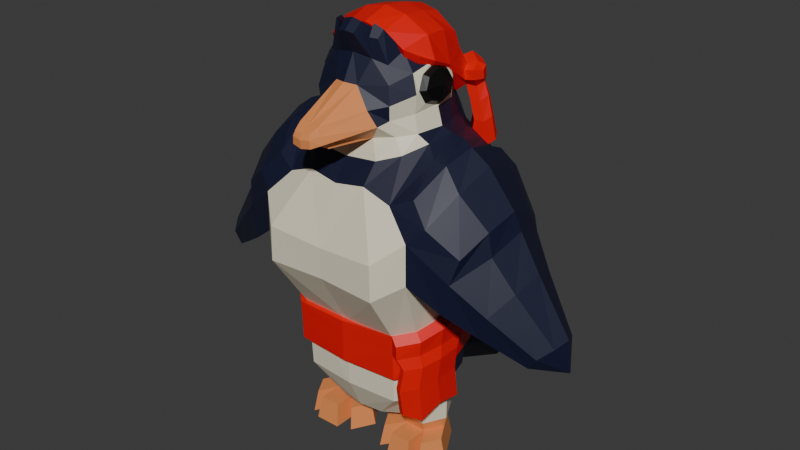# Source: P_Muscle_Static.blend  (saved by Blender 5.0.118; exported with 4.5.12 LTS)
import bpy
from mathutils import Matrix  # noqa: F401  (used for matrix-valued properties, if any)

bpy.ops.wm.read_factory_settings(use_empty=True)
scene = bpy.context.scene
scene.name = 'Scene'

# ---- collections
col_collection = bpy.data.collections.new('Collection'); scene.collection.children.link(col_collection)

# ---- materials (node trees are filled in below, after node groups)
mat_bandanna = bpy.data.materials.new('Bandanna')
mat_fur = bpy.data.materials.new('Fur')
mat_eye = bpy.data.materials.new('Eye')
mat_beak = bpy.data.materials.new('Beak')
mat_belly = bpy.data.materials.new('Belly')

# ---- material node trees
mat_bandanna.use_nodes = True; mat_bandanna.node_tree.nodes.clear()
_N = mat_bandanna.node_tree.nodes; _L = mat_bandanna.node_tree.links
n0 = _N.new('ShaderNodeBsdfPrincipled'); n0.name = 'Principled BSDF'; n0.location = (-200, 100)
n0.inputs[0].default_value = (0.8, 0.0006697, 0.0, 1.0)
n1 = _N.new('ShaderNodeOutputMaterial'); n1.name = 'Material Output'; n1.location = (200, 100)
_L.new(n0.outputs[0], n1.inputs[0])
n1.is_active_output = True
mat_fur.use_nodes = True; mat_fur.node_tree.nodes.clear()
_N = mat_fur.node_tree.nodes; _L = mat_fur.node_tree.links
n0 = _N.new('ShaderNodeBsdfPrincipled'); n0.name = 'Principled BSDF'; n0.location = (-200, 100)
n0.inputs[0].default_value = (0.005934, 0.008638, 0.0339, 1.0)
n1 = _N.new('ShaderNodeOutputMaterial'); n1.name = 'Material Output'; n1.location = (200, 100)
_L.new(n0.outputs[0], n1.inputs[0])
n1.is_active_output = True
mat_eye.use_nodes = True; mat_eye.node_tree.nodes.clear()
_N = mat_eye.node_tree.nodes; _L = mat_eye.node_tree.links
n0 = _N.new('ShaderNodeBsdfPrincipled'); n0.name = 'Principled BSDF'; n0.location = (-200, 100)
n0.inputs[0].default_value = (0.0, 0.0, 0.0, 1.0)
n1 = _N.new('ShaderNodeOutputMaterial'); n1.name = 'Material Output'; n1.location = (200, 100)
_L.new(n0.outputs[0], n1.inputs[0])
n1.is_active_output = True
mat_beak.use_nodes = True; mat_beak.node_tree.nodes.clear()
_N = mat_beak.node_tree.nodes; _L = mat_beak.node_tree.links
n0 = _N.new('ShaderNodeBsdfPrincipled'); n0.name = 'Principled BSDF'; n0.location = (-200, 100)
n0.inputs[0].default_value = (0.8, 0.2775, 0.08689, 1.0)
n1 = _N.new('ShaderNodeOutputMaterial'); n1.name = 'Material Output'; n1.location = (200, 100)
_L.new(n0.outputs[0], n1.inputs[0])
n1.is_active_output = True
mat_belly.use_nodes = True; mat_belly.node_tree.nodes.clear()
_N = mat_belly.node_tree.nodes; _L = mat_belly.node_tree.links
n0 = _N.new('ShaderNodeBsdfPrincipled'); n0.name = 'Principled BSDF'; n0.location = (-200, 100)
n0.inputs[0].default_value = (0.8, 0.7367, 0.5648, 1.0)
n1 = _N.new('ShaderNodeOutputMaterial'); n1.name = 'Material Output'; n1.location = (200, 100)
_L.new(n0.outputs[0], n1.inputs[0])
n1.is_active_output = True

# ---- world
world_world = bpy.data.worlds.new('World'); scene.world = world_world
world_world.use_nodes = True; world_world.node_tree.nodes.clear()
_N = world_world.node_tree.nodes; _L = world_world.node_tree.links
n0 = _N.new('ShaderNodeOutputWorld'); n0.name = 'World Output'; n0.location = (200, 100)
n1 = _N.new('ShaderNodeBackground'); n1.name = 'Background'; n1.location = (-200, 100)
n1.inputs[0].default_value = (0.05088, 0.05088, 0.05088, 1.0)
_L.new(n1.outputs[0], n0.inputs[0])
n0.is_active_output = True
world_world.color = (0.05088, 0.05088, 0.05088)
world_world.sun_shadow_jitter_overblur = 0.0

# ---- meshes
me_cube_011 = bpy.data.meshes.new('Cube.011')
me_cube_011.from_pydata([(0.07937, 0.07357, 0.745), (-0.0004677, 0.08924, 0.7736), (0.03425, 0.08383, 0.7685), (0.08044, 0.08383, 0.7174), (0.09958, 0.1084, 0.692), (0.06217, 0.109, 0.6366), (0.08044, 0.04308, 0.7562), (0.08307, -0.0006761, 0.7585), (0.07057, -0.04443, 0.743), (-0.0004677, 0.1453, 0.6246), (-0.0004677, 0.1328, 0.6737), (0.03681, 0.1302, 0.6271), (0.03905, 0.1211, 0.6737), (0.03681, 0.04596, 0.7771), (-0.0004677, 0.04846, 0.7839), (0.03905, -0.0006761, 0.7819), (-0.0004677, -0.0006761, 0.7901), (0.03681, -0.04731, 0.7652), (-0.0004677, -0.04982, 0.7743), (0.08143, 0.07787, 0.6473), (0.09472, 0.05387, 0.6861), (0.09597, 0.03986, 0.7036), (0.09803, -0.0006761, 0.7203), (0.08936, -0.02562, 0.7307), (-0.0004677, 0.1291, 0.7311), (0.03481, 0.1207, 0.7285), (0.05259, 0.09508, 0.6373), (0.06722, -0.02938, 0.7034), (-0.0004677, 0.1245, 0.6298), (0.03351, 0.1122, 0.6313), (0.04624, -0.03171, 0.7172), (-0.0004677, -0.03374, 0.7228), (0.06657, 0.06951, 0.6451), (0.08223, 0.05035, 0.668), (0.08301, 0.03899, 0.6789), (0.08429, 0.006113, 0.6892), (0.0789, -0.01412, 0.6957), (-0.0803, 0.07357, 0.745), (-0.03518, 0.08383, 0.7685), (-0.08137, 0.08383, 0.7174), (-0.07275, 0.1041, 0.6782), (-0.0631, 0.109, 0.6366), (-0.08137, 0.04308, 0.7562), (-0.08401, -0.0006761, 0.7585), (-0.07151, -0.04443, 0.743), (-0.03775, 0.1302, 0.6271), (-0.03998, 0.1211, 0.6737), (-0.03775, 0.04596, 0.7771), (-0.03998, -0.0006761, 0.7819), (-0.03775, -0.04731, 0.7652), (-0.08236, 0.07787, 0.6473), (-0.09566, 0.05387, 0.6861), (-0.09691, 0.03986, 0.7036), (-0.09897, -0.0006761, 0.7203), (-0.09029, -0.02562, 0.7307), (-0.03574, 0.1207, 0.7285), (-0.05353, 0.09508, 0.6373), (-0.06815, -0.02938, 0.7034), (-0.03445, 0.1122, 0.6313), (-0.04717, -0.03171, 0.7172), (-0.06751, 0.06951, 0.6451), (-0.08317, 0.05035, 0.668), (-0.08394, 0.03899, 0.6789), (-0.08522, 0.006113, 0.6892), (-0.07983, -0.01412, 0.6957), (0.08485, 0.09995, 0.6873), (0.1074, 0.1194, 0.6845), (0.07606, 0.1121, 0.6484), (0.06388, 0.1222, 0.6439), (0.05815, 0.1288, 0.6679), (0.08532, 0.09708, 0.6536), (0.09102, 0.08655, 0.6644), (0.08929, 0.08525, 0.6799), (0.06291, 0.1177, 0.6926), (0.08239, 0.1163, 0.6284), (0.08879, 0.1204, 0.5957), (0.0741, 0.1355, 0.6393), (0.0686, 0.1411, 0.6681), (0.1002, 0.1049, 0.651), (0.1072, 0.09189, 0.6659), (0.1056, 0.08915, 0.6832), (0.07292, 0.1299, 0.6985), (0.1042, 0.1271, 0.6697), (0.1005, 0.1289, 0.654), (0.09096, 0.1369, 0.6504), (0.085, 0.1444, 0.6696), (0.1078, 0.1172, 0.658), (0.1121, 0.1091, 0.6648), (0.1102, 0.1093, 0.6785), (0.0902, 0.1333, 0.6886), (0.0701, 0.1273, 0.6276), (0.09168, 0.1005, 0.629), (0.1152, 0.119, 0.6349), (0.1064, 0.1085, 0.6265), (0.07593, 0.1306, 0.5507), (0.1079, 0.1314, 0.6344), (0.08014, 0.1411, 0.6247), (0.09823, 0.14, 0.6337), (0.07677, 0.1315, 0.5981), (0.09769, 0.1047, 0.5926), (0.1221, 0.1216, 0.5992), (0.1123, 0.1129, 0.5901), (0.1151, 0.134, 0.6017), (0.08684, 0.1455, 0.5967), (0.1057, 0.1426, 0.6035), (0.05873, 0.1464, 0.5541), (0.08865, 0.1081, 0.5462), (0.1236, 0.1323, 0.5557), (0.1095, 0.1199, 0.5426), (0.09404, 0.1473, 0.5479), (0.1136, 0.15, 0.5592), (0.07314, 0.1665, 0.5521), (0.1001, 0.1624, 0.5618), (0.1094, 0.0991, 0.2242), (0.07878, 0.1436, 0.2476), (-0.0004677, 0.1562, 0.2528), (0.1455, 0.002306, 0.1958), (0.1351, 0.0626, 0.2081), (0.1508, 0.007194, 0.3103), (0.1203, 0.1006, 0.2965), (0.1426, 0.06731, 0.2976), (0.08386, 0.1193, 0.2922), (-0.0004677, 0.1212, 0.2949), (0.124, -0.08166, 0.1946), (0.1396, -0.04434, 0.1954), (-0.0004677, -0.1164, 0.1946), (0.1031, -0.107, 0.1935), (-0.0004677, -0.1171, 0.2734), (0.133, -0.08357, 0.2896), (0.1025, -0.1103, 0.2809), (0.1471, -0.04246, 0.3013), (0.1397, 0.007133, 0.2962), (0.1156, 0.08107, 0.2946), (0.1332, 0.05471, 0.2955), (0.08674, 0.09582, 0.2912), (-0.0004677, 0.09735, 0.2934), (-0.0004677, -0.09126, 0.2764), (0.1256, -0.06469, 0.2798), (0.1015, -0.08584, 0.273), (0.1368, -0.03216, 0.2891), (0.1047, 0.0747, 0.2207), (0.08272, 0.1067, 0.2375), (-0.0004677, 0.1157, 0.2412), (0.1306, 0.005245, 0.2003), (0.1231, 0.04851, 0.2091), (0.1152, -0.05501, 0.1995), (0.1264, -0.02823, 0.2001), (-0.0004677, -0.07995, 0.1995), (0.1002, -0.07317, 0.1987), (0.149, 0.005578, 0.2645), (0.1167, 0.1001, 0.2726), (0.1401, 0.06575, 0.268), (0.08218, 0.1273, 0.2774), (-0.0004677, 0.1328, 0.281), (-0.0004677, -0.1169, 0.2474), (0.13, -0.08294, 0.2502), (0.1027, -0.1092, 0.2441), (0.1447, -0.04308, 0.2584), (-0.1103, 0.0991, 0.2242), (-0.07971, 0.1436, 0.2476), (-0.1464, 0.002306, 0.1958), (-0.136, 0.0626, 0.2081), (-0.1517, 0.007194, 0.2985), (-0.1213, 0.1006, 0.2965), (-0.1435, 0.06731, 0.2976), (-0.08479, 0.1193, 0.2922), (-0.125, -0.08166, 0.1946), (-0.1406, -0.04434, 0.1954), (-0.1041, -0.107, 0.1935), (-0.1339, -0.08357, 0.2777), (-0.1034, -0.1103, 0.2691), (-0.1481, -0.04246, 0.2895), (-0.1406, 0.007133, 0.2962), (-0.1165, 0.08107, 0.2946), (-0.1342, 0.05471, 0.2955), (-0.08768, 0.09582, 0.2912), (-0.1266, -0.06469, 0.2798), (-0.1024, -0.08584, 0.273), (-0.1378, -0.03216, 0.2891), (-0.1056, 0.0747, 0.2207), (-0.08365, 0.1067, 0.2375), (-0.1315, 0.005245, 0.2003), (-0.1241, 0.04851, 0.2091), (-0.1161, -0.05501, 0.1995), (-0.1273, -0.02823, 0.2001), (-0.1011, -0.07317, 0.1987), (-0.15, 0.005578, 0.2645), (-0.1176, 0.1001, 0.2726), (-0.1411, 0.06575, 0.268), (-0.08311, 0.1273, 0.2774), (-0.131, -0.08294, 0.2502), (-0.1036, -0.1092, 0.2441), (-0.1456, -0.04308, 0.2584), (0.1156, -0.1147, 0.2431), (0.1154, -0.1158, 0.2681), (0.1576, -0.04858, 0.2573), (0.1601, -0.04796, 0.2884), (0.146, -0.08907, 0.2767), (0.1637, 0.001694, 0.2974), (0.162, 7.84e-05, 0.2635), (0.143, -0.08844, 0.2492), (0.1159, -0.1043, 0.2236), (0.1265, -0.1088, 0.2228), (0.1503, -0.05003, 0.2353), (0.1539, -0.01009, 0.2404), (0.1383, -0.08275, 0.2286), (0.1609, -0.05455, 0.2345), (0.1645, -0.0146, 0.2395), (0.1489, -0.08726, 0.2278), (0.1102, -0.1084, 0.1808), (0.1213, -0.1131, 0.1799), (0.1461, -0.05183, 0.193), (0.1498, -0.0102, 0.1983), (0.1336, -0.08593, 0.186), (0.1572, -0.05654, 0.1921), (0.1609, -0.0149, 0.1974), (0.1447, -0.09064, 0.1852), (0.1101, -0.09974, 0.1292), (0.1211, -0.1044, 0.1283), (0.146, -0.04318, 0.1414), (0.1497, -0.001544, 0.1365), (0.1335, -0.07728, 0.1169), (0.1571, -0.04788, 0.1405), (0.1608, -0.006249, 0.1357), (0.1446, -0.08198, 0.116), (0.05693, -0.06305, 0.7206), (0.08163, 0.09039, 0.612), (0.0569, 0.07179, 0.7457), (0.052, 0.1275, 0.6091), (0.0, 0.1383, 0.5995), (0.0, 0.08262, 0.7655), (0.0331, 0.07781, 0.761), (0.06564, 0.07781, 0.7155), (0.07208, 0.08446, 0.6789), (0.06978, 0.08961, 0.6436), (0.1017, -0.04658, 0.6162), (0.1125, 0.0007825, 0.6182), (0.1029, 0.04334, 0.6171), (0.06543, 0.04154, 0.75), (0.06972, 0.002591, 0.7521), (0.06543, -0.03636, 0.7383), (0.06679, -0.07293, 0.6931), (0.0733, -0.07944, 0.6634), (0.07115, -0.07676, 0.6382), (0.0331, -0.07263, 0.7285), (0.0, -0.07744, 0.734), (0.0, 0.1332, 0.6336), (0.0, 0.1214, 0.6766), (0.03726, 0.1214, 0.6383), (0.03769, 0.111, 0.6766), (0.09656, -0.0432, 0.6768), (0.06414, -0.09758, 0.6326), (0.04756, -0.1012, 0.6565), (0.02109, -0.09312, 0.6894), (0.0, -0.1001, 0.6916), (0.03538, 0.0441, 0.7686), (0.0, 0.04633, 0.7747), (0.03737, 0.002591, 0.7729), (0.0, 0.002591, 0.7802), (0.03538, -0.03892, 0.7581), (0.0, -0.04115, 0.7661), (0.09477, -0.07623, 0.5874), (0.09155, 0.09773, 0.5857), (0.05853, 0.1358, 0.5783), (0.0, 0.1502, 0.5728), (0.1173, -0.03821, 0.6009), (0.1274, 0.007357, 0.6082), (0.111, 0.06207, 0.5964), (0.0, -0.09955, 0.5704), (0.06063, -0.09856, 0.5765), (0.1485, -0.1319, 0.4746), (0.146, 0.1373, 0.5066), (0.1051, 0.1736, 0.5057), (0.0, 0.1761, 0.5027), (0.0974, 0.08929, 0.1667), (0.05313, 0.172, 0.1888), (0.0, 0.177, 0.1935), (0.1326, 0.003506, 0.1419), (0.1231, 0.05806, 0.153), (0.05476, 0.1016, 0.1075), (0.01021, 0.1519, 0.124), (0.0, 0.1566, 0.1257), (0.09067, 0.01794, 0.07739), (0.08374, 0.06563, 0.08886), (0.0, 0.02044, 0.07524), (0.0, 0.07246, 0.08667), (0.03709, 0.08237, 0.09008), (0.0396, 0.02666, 0.07482), (0.1032, 0.2445, 0.09854), (0.07558, 0.2617, 0.09453), (0.0, 0.2652, 0.1032), (0.08106, 0.2285, 0.06491), (0.0517, 0.24, 0.0641), (0.0, 0.2443, 0.06997), (0.1704, 0.09068, 0.4434), (0.1853, 0.003702, 0.4801), (0.1753, -0.06943, 0.4514), (0.1489, -0.1319, 0.4015), (0.09812, 0.1741, 0.4338), (0.1425, 0.1378, 0.4337), (0.0, 0.1696, 0.4461), (0.3384, -0.04567, 0.3028), (0.3552, -0.02197, 0.3168), (0.3642, 0.004046, 0.3256), (0.3518, 0.03496, 0.3146), (0.3381, 0.05297, 0.3038), (0.3367, 0.03505, 0.2899), (0.3396, -0.02202, 0.2915), (0.3472, 0.004048, 0.2988), (0.3232, -0.04496, 0.2809), (0.3222, 0.05286, 0.2822), (0.3699, 0.00705, 0.2652), (0.1427, 0.007121, 0.3004), (0.1137, 0.09247, 0.2894), (0.1351, 0.06201, 0.2939), (0.08082, 0.1146, 0.2853), (0.0, 0.1178, 0.2877), (0.09333, 0.04811, 0.6473), (0.09579, 0.04778, 0.6836), (0.08518, 0.04421, 0.7186), (0.1026, 0.002237, 0.6481), (0.09215, 0.00257, 0.7195), (0.08617, -0.03929, 0.7078), (0.202, -0.1116, 0.3619), (0.2543, -0.08278, 0.3261), (0.2855, 0.003788, 0.3684), (0.2356, 0.003647, 0.4268), (0.2212, 0.08052, 0.3977), (0.2725, 0.05908, 0.3482), (0.2699, -0.08379, 0.3679), (0.2159, -0.1099, 0.4182), (0.2521, -0.0516, 0.4547), (0.2925, -0.04321, 0.4008), (0.3032, 0.003761, 0.4204), (0.2635, 0.008577, 0.4799), (0.2877, 0.05957, 0.3954), (0.2469, 0.08022, 0.4473), (0.2765, -0.04272, 0.3524), (0.2261, -0.06053, 0.4036), (0.2163, 0.1166, 0.4194), (0.2693, 0.09014, 0.3691), (0.2517, 0.08942, 0.3281), (0.1959, 0.1158, 0.3653), (0.0, 0.1181, 0.7277), (0.0336, 0.1106, 0.7254), (0.15, 0.007467, 0.6047), (0.1393, -0.05197, 0.5839), (0.0, 0.164, 0.5383), (0.0827, 0.156, 0.5438), (0.05498, -0.1208, 0.5394), (0.0, -0.1249, 0.5315), (0.1345, 0.0787, 0.5772), (0.1036, -0.1169, 0.5206), (0.1194, 0.1182, 0.5483), (0.09917, 0.03177, 0.6602), (0.09559, 0.04197, 0.6822), (0.09311, 0.02943, 0.7046), (0.1013, 0.003113, 0.6508), (0.0923, 0.002075, 0.7139), (0.09929, -0.02585, 0.6593), (0.0932, -0.02497, 0.7038), (0.09573, -0.03677, 0.6809), (0.1054, 0.03538, 0.6834), (0.1127, 0.002347, 0.686), (0.1107, 0.002996, 0.6577), (0.1021, 0.002153, 0.7091), (0.1055, -0.03022, 0.6824), (0.1088, 0.02677, 0.6654), (0.103, 0.02497, 0.7016), (0.1089, -0.02102, 0.6647), (0.103, -0.02041, 0.7009), (0.0, -0.07899, 0.5985), (0.04588, -0.08589, 0.6075), (0.0283, -0.1795, 0.6202), (0.0238, -0.1808, 0.6337), (0.01885, -0.1777, 0.6469), (0.0, -0.1818, 0.6173), (0.0, -0.1796, 0.6455), (0.01774, -0.1955, 0.6162), (0.01642, -0.1962, 0.6297), (0.01491, -0.1925, 0.6387), (0.0, -0.1977, 0.6133), (0.0, -0.1985, 0.6275), (0.0, -0.1946, 0.6373), (0.01931, -0.1899, 0.6183), (0.0, -0.1922, 0.6154), (0.0, -0.1013, 0.6183), (0.0, -0.1593, 0.605), (0.02243, -0.1613, 0.6072), (0.02142, -0.1666, 0.6187), (0.0, -0.1666, 0.6171), (0.0, -0.166, 0.4325), (0.1061, -0.1684, 0.438), (0.113, -0.07248, 0.1408), (0.1272, -0.0387, 0.1416), (0.0, -0.1039, 0.1409), (0.09387, -0.09537, 0.1399), (0.06802, -0.05104, 0.07864), (0.08478, -0.0209, 0.07607), (0.0, -0.075, 0.07957), (0.04293, -0.06906, 0.07981), (0.0, -0.02809, 0.07475), (0.03654, -0.0248, 0.07306), (0.1075, -0.1687, 0.3735), (0.0, -0.1654, 0.3766), (0.0, -0.1046, 0.2683), (0.1259, -0.07423, 0.2725), (0.09758, -0.09839, 0.2644), (0.1394, -0.03744, 0.2879), (0.07871, -0.07155, 0.6126), (0.09345, -0.04256, 0.6453), (0.01501, -0.09307, 0.7687), (0.0, -0.09552, 0.7714), (0.01618, -0.07589, 0.7837), (0.0, -0.07703, 0.7878), (0.04772, -0.06163, 0.774), (0.04333, -0.07003, 0.7605), (0.03134, -0.07573, 0.762), (0.03259, -0.06654, 0.7824), (0.1751, -0.1179, 0.5021), (0.1949, -0.06208, 0.5475), (0.2024, 0.003226, 0.5737), (0.1912, 0.08085, 0.5398), (0.1732, 0.1225, 0.5263), (0.162, -0.0519, 0.5815), (0.1413, -0.1045, 0.5367), (0.1532, 0.1055, 0.5575), (0.2257, -0.09825, 0.4597), (0.2524, 0.003249, 0.5129), (0.2399, 0.06725, 0.4883), (0.2438, -0.05052, 0.4939), (0.226, 0.1041, 0.4607), (0.17, 0.001199, 0.5971), (0.1584, 0.06484, 0.5764), (-0.05693, -0.06305, 0.7206), (-0.08163, 0.09039, 0.612), (-0.0569, 0.07179, 0.7457), (-0.052, 0.1275, 0.6091), (-0.0331, 0.07781, 0.761), (-0.06564, 0.07781, 0.7155), (-0.07208, 0.08446, 0.6789), (-0.06978, 0.08961, 0.6436), (-0.1017, -0.04658, 0.6162), (-0.1125, 0.0007825, 0.6182), (-0.1029, 0.04334, 0.6171), (-0.06543, 0.04154, 0.75), (-0.06972, 0.002591, 0.7521), (-0.06543, -0.03636, 0.7383), (-0.06679, -0.07293, 0.6931), (-0.0733, -0.07944, 0.6634), (-0.07115, -0.07676, 0.6382), (-0.0331, -0.07263, 0.7285), (-0.03726, 0.1214, 0.6383), (-0.03769, 0.111, 0.6766), (-0.09656, -0.0432, 0.6768), (-0.06414, -0.09758, 0.6326), (-0.04756, -0.1012, 0.6565), (-0.02109, -0.09312, 0.6894), (-0.03538, 0.0441, 0.7686), (-0.03737, 0.002591, 0.7729), (-0.03538, -0.03892, 0.7581), (-0.09477, -0.07623, 0.5874), (-0.09155, 0.09773, 0.5857), (-0.05853, 0.1358, 0.5783), (-0.1173, -0.03821, 0.6009), (-0.1274, 0.007357, 0.6082), (-0.111, 0.06207, 0.5964), (-0.06063, -0.09856, 0.5765), (-0.1485, -0.1319, 0.4746), (-0.146, 0.1373, 0.5066), (-0.1051, 0.1736, 0.5057), (-0.0974, 0.08929, 0.1667), (-0.05313, 0.172, 0.1888), (-0.1326, 0.003506, 0.1419), (-0.1231, 0.05806, 0.153), (-0.05476, 0.1016, 0.1075), (-0.01021, 0.1519, 0.124), (-0.09067, 0.01794, 0.07739), (-0.08374, 0.06563, 0.08886), (-0.03709, 0.08237, 0.09008), (-0.0396, 0.02666, 0.07482), (-0.1032, 0.2445, 0.09854), (-0.07558, 0.2617, 0.09453), (-0.08106, 0.2285, 0.06491), (-0.0517, 0.24, 0.0641), (-0.1704, 0.09068, 0.4434), (-0.1853, 0.003702, 0.4801), (-0.1753, -0.06943, 0.4514), (-0.1489, -0.1319, 0.4015), (-0.09812, 0.1741, 0.4338), (-0.1425, 0.1378, 0.4337), (-0.3384, -0.04567, 0.3028), (-0.3552, -0.02197, 0.3168), (-0.3642, 0.004046, 0.3256), (-0.3518, 0.03496, 0.3146), (-0.3381, 0.05297, 0.3038), (-0.3367, 0.03505, 0.2899), (-0.3396, -0.02202, 0.2915), (-0.3472, 0.004048, 0.2988), (-0.3232, -0.04496, 0.2809), (-0.3222, 0.05286, 0.2822), (-0.3699, 0.00705, 0.2652), (-0.1427, 0.007121, 0.3004), (-0.1137, 0.09247, 0.2894), (-0.1351, 0.06201, 0.2939), (-0.08082, 0.1146, 0.2853), (-0.09333, 0.04811, 0.6473), (-0.09579, 0.04778, 0.6836), (-0.08518, 0.04421, 0.7186), (-0.1026, 0.002237, 0.6481), (-0.09215, 0.00257, 0.7195), (-0.08617, -0.03929, 0.7078), (-0.202, -0.1116, 0.3619), (-0.2543, -0.08278, 0.3261), (-0.2855, 0.003788, 0.3684), (-0.2356, 0.003647, 0.4268), (-0.2212, 0.08052, 0.3977), (-0.2725, 0.05908, 0.3482), (-0.2699, -0.08379, 0.3679), (-0.2159, -0.1099, 0.4182), (-0.2521, -0.0516, 0.4547), (-0.2925, -0.04321, 0.4008), (-0.3032, 0.003761, 0.4204), (-0.2635, 0.008577, 0.4799), (-0.2877, 0.05957, 0.3954), (-0.2469, 0.08022, 0.4473), (-0.2765, -0.04272, 0.3524), (-0.2261, -0.06053, 0.4036), (-0.2163, 0.1166, 0.4194), (-0.2693, 0.09014, 0.3691), (-0.2517, 0.08942, 0.3281), (-0.1959, 0.1158, 0.3653), (-0.0336, 0.1106, 0.7254), (-0.15, 0.007467, 0.6047), (-0.1393, -0.05197, 0.5839), (-0.0827, 0.156, 0.5438), (-0.05498, -0.1208, 0.5394), (-0.1345, 0.0787, 0.5772), (-0.1036, -0.1169, 0.5206), (-0.1194, 0.1182, 0.5483), (-0.09917, 0.03177, 0.6602), (-0.09559, 0.04197, 0.6822), (-0.09311, 0.02943, 0.7046), (-0.1013, 0.003113, 0.6508), (-0.0923, 0.002075, 0.7139), (-0.09929, -0.02585, 0.6593), (-0.0932, -0.02497, 0.7038), (-0.09573, -0.03677, 0.6809), (-0.1054, 0.03538, 0.6834), (-0.1127, 0.002347, 0.686), (-0.1107, 0.002996, 0.6577), (-0.1021, 0.002153, 0.7091), (-0.1055, -0.03022, 0.6824), (-0.1088, 0.02677, 0.6654), (-0.103, 0.02497, 0.7016), (-0.1089, -0.02102, 0.6647), (-0.103, -0.02041, 0.7009), (-0.04588, -0.08589, 0.6075), (-0.0283, -0.1795, 0.6202), (-0.0238, -0.1808, 0.6337), (-0.01885, -0.1777, 0.6469), (-0.01774, -0.1955, 0.6162), (-0.01642, -0.1962, 0.6297), (-0.01491, -0.1925, 0.6387), (-0.01931, -0.1899, 0.6183), (-0.02243, -0.1613, 0.6072), (-0.02142, -0.1666, 0.6187), (-0.1061, -0.1684, 0.438), (-0.113, -0.07248, 0.1408), (-0.1272, -0.0387, 0.1416), (-0.09387, -0.09537, 0.1399), (-0.06802, -0.05104, 0.07864), (-0.08478, -0.0209, 0.07607), (-0.04293, -0.06906, 0.07981), (-0.03654, -0.0248, 0.07306), (-0.1075, -0.1687, 0.3735), (-0.1259, -0.07423, 0.2725), (-0.09758, -0.09839, 0.2644), (-0.1394, -0.03744, 0.2879), (-0.07871, -0.07155, 0.6126), (-0.09345, -0.04256, 0.6453), (-0.01501, -0.09307, 0.7687), (-0.01618, -0.07589, 0.7837), (-0.04772, -0.06163, 0.774), (-0.04333, -0.07003, 0.7605), (-0.03134, -0.07573, 0.762), (-0.03259, -0.06654, 0.7824), (-0.1751, -0.1179, 0.5021), (-0.1949, -0.06208, 0.5475), (-0.2024, 0.003226, 0.5737), (-0.1912, 0.08085, 0.5398), (-0.1732, 0.1225, 0.5263), (-0.162, -0.0519, 0.5815), (-0.1413, -0.1045, 0.5367), (-0.1532, 0.1055, 0.5575), (-0.2257, -0.09825, 0.4597), (-0.2524, 0.003249, 0.5129), (-0.2399, 0.06725, 0.4883), (-0.2438, -0.05052, 0.4939), (-0.226, 0.1041, 0.4607), (-0.17, 0.001199, 0.5971), (-0.1584, 0.06484, 0.5764), (0.05317, 0.07786, 0.1441), (0.09989, 0.07732, 0.1441), (0.1283, 0.008459, 0.1441), (0.09913, -0.05985, 0.1441), (0.05241, -0.0593, 0.1441), (0.0211, 0.009554, 0.1441), (0.0629, 0.0496, 0.06163), (0.1066, 0.04928, 0.06163), (0.1276, 0.008684, 0.06163), (0.106, -0.03159, 0.06163), (0.06238, -0.03126, 0.06163), (0.04081, 0.009329, 0.06163), (0.06071, 0.05083, -8.309e-05), (0.1088, 0.0505, -8.309e-05), (0.1326, 0.008674, -8.309e-05), (0.1082, -0.03282, -8.309e-05), (0.06013, -0.03249, -8.309e-05), (0.03637, 0.009339, -8.309e-05), (0.06521, 0.04292, 0.04213), (0.1042, 0.04265, 0.04213), (0.1235, 0.008737, 0.04213), (0.1037, -0.0249, 0.04213), (0.06474, -0.02463, 0.04213), (0.04547, 0.009276, 0.04213), (0.1037, -0.06751, 0.04213), (0.1082, -0.07542, -8.309e-05), (0.06013, -0.07509, -8.309e-05), (0.06474, -0.06724, 0.04213), (0.1422, -0.02432, 0.04213), (0.1513, -0.02439, -8.309e-05), (0.127, -0.06588, -8.309e-05), (0.1225, -0.05796, 0.04213), (0.03987, -0.05769, 0.04213), (0.03526, -0.06555, -8.309e-05), (0.0115, -0.02372, -8.309e-05), (0.0206, -0.02378, 0.04213), (-0.05317, 0.07786, 0.1441), (-0.09989, 0.07732, 0.1441), (-0.1283, 0.008459, 0.1441), (-0.09913, -0.05985, 0.1441), (-0.05241, -0.0593, 0.1441), (-0.0211, 0.009554, 0.1441), (-0.0629, 0.0496, 0.06163), (-0.1066, 0.04928, 0.06163), (-0.1276, 0.008684, 0.06163), (-0.106, -0.03159, 0.06163), (-0.06238, -0.03126, 0.06163), (-0.04081, 0.009329, 0.06163), (-0.06071, 0.05083, -8.309e-05), (-0.1088, 0.0505, -8.309e-05), (-0.1326, 0.008674, -8.309e-05), (-0.1082, -0.03282, -8.309e-05), (-0.06013, -0.03249, -8.309e-05), (-0.03637, 0.009339, -8.309e-05), (-0.06521, 0.04292, 0.04213), (-0.1042, 0.04265, 0.04213), (-0.1235, 0.008737, 0.04213), (-0.1037, -0.0249, 0.04213), (-0.06474, -0.02463, 0.04213), (-0.04547, 0.009276, 0.04213), (-0.1037, -0.06751, 0.04213), (-0.1082, -0.07542, -8.309e-05), (-0.06013, -0.07509, -8.309e-05), (-0.06474, -0.06724, 0.04213), (-0.1422, -0.02432, 0.04213), (-0.1513, -0.02439, -8.309e-05), (-0.127, -0.06588, -8.309e-05), (-0.1225, -0.05796, 0.04213), (-0.03987, -0.05769, 0.04213), (-0.03526, -0.06555, -8.309e-05), (-0.0115, -0.02372, -8.309e-05), (-0.0206, -0.02378, 0.04213)], [], [(9, 10, 12, 11), (19, 5, 67, 70), (12, 25, 73, 69), (3, 21, 72, 65), (3, 0, 6, 21), (21, 6, 7, 22), (22, 7, 8, 23), (13, 14, 16, 15), (15, 16, 18, 17), (0, 2, 13, 6), (2, 1, 14, 13), (7, 15, 17, 8), (6, 13, 15, 7), (11, 12, 69, 68), (2, 0, 3, 25), (2, 25, 24, 1), (25, 12, 10, 24), (11, 5, 26, 29), (17, 18, 31, 30), (22, 23, 36, 35), (19, 20, 33, 32), (5, 19, 32, 26), (20, 21, 34, 33), (9, 11, 29, 28), (8, 17, 30, 27), (21, 22, 35, 34), (23, 8, 27, 36), (9, 45, 46, 10), (45, 41, 40, 46), (41, 50, 51, 40), (40, 51, 52, 39), (39, 52, 42, 37), (52, 53, 43, 42), (53, 54, 44, 43), (47, 48, 16, 14), (48, 49, 18, 16), (37, 42, 47, 38), (38, 47, 14, 1), (43, 44, 49, 48), (42, 43, 48, 47), (40, 39, 55, 46), (38, 55, 39, 37), (38, 1, 24, 55), (55, 24, 10, 46), (45, 58, 56, 41), (49, 59, 31, 18), (53, 63, 64, 54), (50, 60, 61, 51), (41, 56, 60, 50), (51, 61, 62, 52), (9, 28, 58, 45), (44, 57, 59, 49), (52, 62, 63, 53), (54, 64, 57, 44), (68, 69, 77, 76), (67, 68, 90, 74), (72, 71, 79, 80), (73, 65, 4, 81), (25, 3, 65, 73), (20, 19, 70, 71), (21, 20, 71, 72), (5, 11, 68, 67), (81, 4, 66, 89), (79, 78, 86, 87), (68, 76, 96, 90), (4, 80, 88, 66), (69, 73, 81, 77), (65, 72, 80, 4), (83, 86, 92, 95), (71, 70, 78, 79), (84, 85, 82, 83), (83, 82, 87, 86), (82, 66, 88, 87), (82, 85, 89, 66), (80, 79, 87, 88), (84, 83, 95, 97), (76, 77, 85, 84), (77, 81, 89, 85), (92, 93, 101, 100), (90, 96, 103, 98), (93, 91, 99, 101), (95, 92, 100, 102), (76, 84, 97, 96), (78, 70, 91, 93), (70, 67, 74, 91), (86, 78, 93, 92), (98, 103, 111, 105), (101, 99, 106, 108), (102, 100, 107, 110), (99, 75, 94, 106), (96, 97, 104, 103), (74, 90, 98, 75), (97, 95, 102, 104), (91, 74, 75, 99), (94, 105, 111, 109), (108, 109, 110, 107), (106, 94, 109, 108), (109, 111, 112, 110), (100, 101, 108, 107), (103, 104, 112, 111), (75, 98, 105, 94), (104, 102, 110, 112), (151, 149, 116, 117), (152, 150, 113, 114), (150, 151, 117, 113), (153, 152, 114, 115), (156, 154, 125, 126), (157, 155, 123, 124), (155, 156, 126, 123), (149, 157, 124, 116), (118, 120, 133, 131), (128, 130, 139, 137), (120, 119, 132, 133), (130, 118, 131, 139), (127, 129, 138, 136), (119, 121, 134, 132), (129, 128, 137, 138), (121, 122, 135, 134), (126, 125, 147, 148), (113, 117, 144, 140), (116, 124, 146, 143), (115, 114, 141, 142), (123, 126, 148, 145), (124, 123, 145, 146), (117, 116, 143, 144), (114, 113, 140, 141), (130, 128, 197, 196), (195, 200, 208, 206), (129, 156, 193, 194), (129, 127, 154, 156), (122, 121, 152, 153), (119, 120, 151, 150), (121, 119, 150, 152), (120, 118, 149, 151), (188, 161, 160, 186), (189, 159, 158, 187), (187, 158, 161, 188), (153, 115, 159, 189), (191, 168, 125, 154), (192, 167, 166, 190), (190, 166, 168, 191), (186, 160, 167, 192), (162, 172, 174, 164), (169, 176, 178, 171), (164, 174, 173, 163), (171, 178, 172, 162), (127, 136, 177, 170), (163, 173, 175, 165), (170, 177, 176, 169), (165, 175, 135, 122), (168, 185, 147, 125), (158, 179, 182, 161), (160, 181, 184, 167), (115, 142, 180, 159), (166, 183, 185, 168), (167, 184, 183, 166), (161, 182, 181, 160), (159, 180, 179, 158), (162, 186, 192, 171), (169, 190, 191, 170), (171, 192, 190, 169), (170, 191, 154, 127), (122, 153, 189, 165), (163, 187, 188, 164), (165, 189, 187, 163), (164, 188, 186, 162), (198, 196, 195, 199), (197, 194, 193, 200), (196, 197, 200, 195), (156, 155, 205, 201), (149, 118, 198, 199), (149, 199, 207, 204), (118, 130, 196, 198), (128, 129, 194, 197), (207, 206, 214, 215), (206, 208, 216, 214), (203, 204, 212, 211), (193, 156, 201, 202), (199, 195, 206, 207), (155, 157, 203, 205), (157, 149, 204, 203), (200, 193, 202, 208), (211, 212, 220, 219), (213, 211, 219, 221), (216, 210, 218, 224), (201, 205, 213, 209), (202, 201, 209, 210), (204, 207, 215, 212), (208, 202, 210, 216), (205, 203, 211, 213), (217, 221, 224, 218), (221, 219, 222, 224), (219, 220, 223, 222), (214, 216, 224, 222), (215, 214, 222, 223), (209, 213, 221, 217), (210, 209, 217, 218), (212, 215, 223, 220), (246, 247, 249, 248), (248, 249, 233, 234), (228, 248, 234, 226), (229, 246, 248, 228), (226, 234, 317, 237), (234, 233, 318, 317), (233, 232, 319, 318), (232, 227, 238, 319), (319, 238, 239, 321), (321, 239, 240, 322), (322, 240, 225, 241), (250, 322, 241, 242), (237, 317, 320, 236), (243, 242, 252, 251), (242, 241, 253, 252), (241, 225, 244, 253), (253, 244, 245, 254), (255, 256, 258, 257), (257, 258, 260, 259), (227, 231, 255, 238), (231, 230, 256, 255), (245, 244, 411, 412), (240, 259, 418, 415), (239, 257, 259, 240), (238, 255, 257, 239), (226, 237, 267, 262), (228, 226, 262, 263), (236, 235, 265, 266), (229, 228, 263, 264), (237, 236, 266, 267), (353, 351, 433, 426), (347, 348, 272, 273), (346, 352, 425, 424), (339, 271, 423, 431), (348, 353, 271, 272), (331, 334, 428, 430), (314, 312, 277, 278), (315, 313, 274, 275), (313, 314, 278, 274), (316, 315, 275, 276), (279, 280, 292, 291), (274, 278, 283, 279), (274, 279, 291, 288), (278, 277, 282, 283), (286, 287, 284, 285), (283, 282, 287, 286), (280, 286, 285, 281), (279, 283, 286, 280), (289, 288, 291, 292), (290, 289, 292, 293), (275, 274, 288, 289), (280, 281, 293, 292), (276, 275, 289, 290), (273, 272, 298, 300), (335, 333, 303, 304), (333, 332, 302, 303), (272, 271, 299, 298), (329, 324, 309, 301), (325, 328, 306, 308), (307, 308, 311), (304, 303, 311), (308, 306, 311), (310, 305, 311), (337, 325, 308, 307), (341, 340, 305, 310), (324, 337, 307, 309), (340, 335, 304, 305), (332, 329, 301, 302), (328, 341, 310, 306), (305, 304, 311), (306, 310, 311), (302, 301, 311), (301, 309, 311), (309, 307, 311), (303, 302, 311), (300, 298, 315, 316), (299, 294, 314, 313), (298, 299, 313, 315), (294, 295, 312, 314), (294, 299, 342, 327), (327, 342, 341, 328), (330, 331, 430, 427), (331, 330, 329, 332), (271, 353, 426, 423), (339, 336, 335, 340), (297, 296, 338, 323), (323, 338, 337, 324), (299, 271, 339, 342), (342, 339, 340, 341), (296, 295, 326, 338), (338, 326, 325, 337), (295, 294, 327, 326), (326, 327, 328, 325), (270, 297, 323, 330), (330, 323, 324, 329), (270, 330, 427, 419), (334, 331, 332, 333), (334, 336, 429, 428), (336, 334, 333, 335), (233, 249, 344, 232), (231, 227, 232, 344), (231, 344, 343, 230), (344, 249, 247, 343), (262, 267, 351, 353), (261, 269, 349, 352), (263, 262, 353, 348), (265, 261, 352, 346), (267, 266, 345, 351), (269, 268, 350, 349), (264, 263, 348, 347), (266, 265, 346, 345), (355, 356, 368, 362), (356, 358, 365, 368), (358, 360, 370, 365), (360, 361, 366, 370), (367, 362, 363, 364), (362, 368, 365, 363), (364, 363, 366, 369), (363, 365, 370, 366), (361, 359, 369, 366), (359, 357, 364, 369), (357, 354, 367, 364), (354, 355, 362, 367), (253, 254, 377, 375), (252, 253, 375, 374), (375, 377, 383, 380), (374, 375, 380, 379), (373, 376, 385, 384), (251, 252, 374, 373), (378, 379, 382, 381), (379, 380, 383, 382), (376, 373, 378, 381), (373, 374, 379, 378), (251, 373, 376, 386), (372, 251, 389, 388), (371, 372, 388, 387), (389, 390, 387, 388), (386, 390, 389, 251), (349, 350, 391, 392), (352, 349, 392, 270), (407, 405, 395, 396), (408, 406, 393, 394), (406, 407, 396, 393), (312, 408, 394, 277), (394, 393, 397, 398), (393, 396, 400, 397), (277, 394, 398, 282), (396, 395, 399, 400), (287, 402, 401, 284), (282, 398, 402, 287), (399, 401, 402, 400), (398, 397, 400, 402), (270, 392, 403, 297), (392, 391, 404, 403), (295, 296, 408, 312), (297, 403, 407, 406), (296, 297, 406, 408), (403, 404, 405, 407), (410, 250, 242, 243), (235, 410, 243, 409), (236, 320, 410, 235), (409, 243, 251, 372), (372, 371, 268, 269), (409, 372, 269, 261), (235, 409, 261, 265), (355, 354, 317, 318), (356, 355, 318, 319), (354, 357, 320, 317), (358, 356, 319, 321), (357, 359, 410, 320), (360, 358, 321, 322), (359, 361, 250, 410), (361, 360, 322, 250), (413, 414, 412, 411), (244, 259, 413, 411), (259, 260, 414, 413), (415, 418, 417, 416), (244, 225, 416, 417), (259, 244, 417, 418), (225, 240, 415, 416), (432, 424, 420, 421), (433, 432, 421, 422), (424, 425, 419, 420), (426, 433, 422, 423), (420, 419, 427, 430), (423, 422, 429, 431), (421, 420, 430, 428), (422, 421, 428, 429), (345, 346, 424, 432), (351, 345, 432, 433), (336, 339, 431, 429), (352, 270, 419, 425), (246, 452, 453, 247), (452, 441, 440, 453), (437, 435, 441, 452), (229, 437, 452, 246), (435, 444, 506, 441), (441, 506, 507, 440), (440, 507, 508, 439), (439, 508, 445, 436), (508, 510, 446, 445), (510, 511, 447, 446), (511, 448, 434, 447), (454, 449, 448, 511), (444, 443, 509, 506), (450, 455, 456, 449), (449, 456, 457, 448), (448, 457, 451, 434), (457, 254, 245, 451), (458, 459, 258, 256), (459, 460, 260, 258), (436, 445, 458, 438), (438, 458, 256, 230), (245, 412, 581, 451), (447, 583, 586, 460), (446, 447, 460, 459), (445, 446, 459, 458), (435, 462, 466, 444), (437, 463, 462, 435), (443, 465, 464, 442), (229, 264, 463, 437), (444, 466, 465, 443), (539, 594, 601, 537), (347, 273, 470, 535), (534, 592, 593, 538), (528, 599, 591, 469), (535, 470, 469, 539), (520, 598, 596, 523), (504, 474, 473, 502), (505, 472, 471, 503), (503, 471, 474, 504), (316, 276, 472, 505), (475, 483, 484, 476), (471, 475, 478, 474), (471, 481, 483, 475), (474, 478, 477, 473), (479, 285, 284, 480), (478, 479, 480, 477), (476, 281, 285, 479), (475, 476, 479, 478), (482, 484, 483, 481), (290, 293, 484, 482), (472, 482, 481, 471), (476, 484, 293, 281), (276, 290, 482, 472), (273, 300, 489, 470), (524, 494, 493, 522), (522, 493, 492, 521), (470, 489, 490, 469), (518, 491, 499, 513), (514, 498, 496, 517), (497, 501, 498), (494, 501, 493), (498, 501, 496), (500, 501, 495), (526, 497, 498, 514), (530, 500, 495, 529), (513, 499, 497, 526), (529, 495, 494, 524), (521, 492, 491, 518), (517, 496, 500, 530), (495, 501, 494), (496, 501, 500), (492, 501, 491), (491, 501, 499), (499, 501, 497), (493, 501, 492), (300, 316, 505, 489), (490, 503, 504, 485), (489, 505, 503, 490), (485, 504, 502, 486), (485, 516, 531, 490), (516, 517, 530, 531), (519, 595, 598, 520), (520, 521, 518, 519), (469, 591, 594, 539), (528, 529, 524, 525), (488, 512, 527, 487), (512, 513, 526, 527), (490, 531, 528, 469), (531, 530, 529, 528), (487, 527, 515, 486), (527, 526, 514, 515), (486, 515, 516, 485), (515, 514, 517, 516), (468, 519, 512, 488), (519, 518, 513, 512), (468, 587, 595, 519), (523, 522, 521, 520), (523, 596, 597, 525), (525, 524, 522, 523), (440, 439, 532, 453), (438, 532, 439, 436), (438, 230, 343, 532), (532, 343, 247, 453), (462, 539, 537, 466), (461, 538, 536, 467), (463, 535, 539, 462), (464, 534, 538, 461), (466, 537, 533, 465), (467, 536, 350, 268), (264, 347, 535, 463), (465, 533, 534, 464), (541, 548, 554, 542), (542, 554, 551, 544), (544, 551, 556, 546), (546, 556, 552, 547), (553, 550, 549, 548), (548, 549, 551, 554), (550, 555, 552, 549), (549, 552, 556, 551), (547, 552, 555, 545), (545, 555, 550, 543), (543, 550, 553, 540), (540, 553, 548, 541), (457, 560, 377, 254), (456, 559, 560, 457), (560, 563, 383, 377), (559, 562, 563, 560), (558, 564, 385, 376), (455, 558, 559, 456), (561, 381, 382, 562), (562, 382, 383, 563), (376, 381, 561, 558), (558, 561, 562, 559), (455, 386, 376, 558), (557, 565, 566, 455), (371, 387, 565, 557), (566, 565, 387, 390), (386, 455, 566, 390), (536, 567, 391, 350), (538, 468, 567, 536), (577, 570, 395, 405), (578, 569, 568, 576), (576, 568, 570, 577), (502, 473, 569, 578), (569, 572, 571, 568), (568, 571, 573, 570), (473, 477, 572, 569), (570, 573, 399, 395), (480, 284, 401, 574), (477, 480, 574, 572), (399, 573, 574, 401), (572, 574, 573, 571), (468, 488, 575, 567), (567, 575, 404, 391), (486, 502, 578, 487), (488, 576, 577, 575), (487, 578, 576, 488), (575, 577, 405, 404), (580, 450, 449, 454), (442, 579, 450, 580), (443, 442, 580, 509), (579, 557, 455, 450), (557, 467, 268, 371), (579, 461, 467, 557), (442, 464, 461, 579), (541, 507, 506, 540), (542, 508, 507, 541), (540, 506, 509, 543), (544, 510, 508, 542), (543, 509, 580, 545), (546, 511, 510, 544), (545, 580, 454, 547), (547, 454, 511, 546), (582, 581, 412, 414), (451, 581, 582, 460), (460, 582, 414, 260), (583, 584, 585, 586), (451, 585, 584, 434), (460, 586, 585, 451), (434, 584, 583, 447), (600, 589, 588, 592), (601, 590, 589, 600), (592, 588, 587, 593), (594, 591, 590, 601), (588, 598, 595, 587), (591, 599, 597, 590), (589, 596, 598, 588), (590, 597, 596, 589), (533, 600, 592, 534), (537, 601, 600, 533), (525, 597, 599, 528), (538, 593, 587, 468), (608, 602, 603, 609), (609, 603, 604, 610), (610, 604, 605, 611), (611, 605, 606, 612), (612, 606, 607, 613), (613, 607, 602, 608), (603, 602, 607, 606, 605, 604), (614, 615, 616, 617, 618, 619), (619, 625, 620, 614), (622, 623, 633, 630), (624, 618, 628, 629), (617, 616, 631, 632), (615, 621, 622, 616), (614, 620, 621, 615), (627, 626, 629, 628), (618, 617, 627, 628), (623, 624, 629, 626), (617, 623, 626, 627), (635, 634, 637, 636), (631, 630, 633, 632), (624, 625, 637, 634), (618, 624, 634, 635), (616, 622, 630, 631), (625, 619, 636, 637), (619, 618, 635, 636), (623, 617, 632, 633), (625, 613, 608, 620), (624, 612, 613, 625), (623, 611, 612, 624), (622, 610, 611, 623), (621, 609, 610, 622), (620, 608, 609, 621), (644, 645, 639, 638), (645, 646, 640, 639), (646, 647, 641, 640), (647, 648, 642, 641), (648, 649, 643, 642), (649, 644, 638, 643), (639, 640, 641, 642, 643, 638), (650, 655, 654, 653, 652, 651), (655, 650, 656, 661), (658, 666, 669, 659), (660, 665, 664, 654), (653, 668, 667, 652), (651, 652, 658, 657), (650, 651, 657, 656), (663, 664, 665, 662), (654, 664, 663, 653), (659, 662, 665, 660), (653, 663, 662, 659), (671, 672, 673, 670), (667, 668, 669, 666), (660, 670, 673, 661), (654, 671, 670, 660), (652, 667, 666, 658), (661, 673, 672, 655), (655, 672, 671, 654), (659, 669, 668, 653), (661, 656, 644, 649), (660, 661, 649, 648), (659, 660, 648, 647), (658, 659, 647, 646), (657, 658, 646, 645), (656, 657, 645, 644)])
me_cube_011.polygons.foreach_set('material_index', [0, 0, 0, 0, 0, 0, 0, 0, 0, 0, 0, 0, 0, 0, 0, 0, 0, 0, 0, 0, 0, 0, 0, 0, 0, 0, 0, 0, 0, 0, 0, 0, 0, 0, 0, 0, 0, 0, 0, 0, 0, 0, 0, 0, 0, 0, 0, 0, 0, 0, 0, 0, 0, 0, 0, 0, 0, 0, 0, 0, 0, 0, 0, 0, 0, 0, 0, 0, 0, 0, 0, 0, 0, 0, 0, 0, 0, 0, 0, 0, 0, 0, 0, 0, 0, 0, 0, 0, 0, 0, 0, 0, 0, 0, 0, 0, 0, 0, 0, 0, 0, 0, 0, 0, 0, 0, 0, 0, 0, 0, 0, 0, 0, 0, 0, 0, 0, 0, 0, 0, 0, 0, 0, 0, 0, 0, 0, 0, 0, 0, 0, 0, 0, 0, 0, 0, 0, 0, 0, 0, 0, 0, 0, 0, 0, 0, 0, 0, 0, 0, 0, 0, 0, 0, 0, 0, 0, 0, 0, 0, 0, 0, 0, 0, 0, 0, 0, 0, 0, 0, 0, 0, 0, 0, 0, 0, 0, 0, 0, 0, 0, 0, 0, 0, 0, 0, 0, 0, 0, 0, 0, 0, 0, 0, 0, 0, 0, 0, 1, 1, 1, 1, 1, 1, 1, 1, 1, 1, 1, 1, 1, 1, 1, 1, 1, 1, 1, 1, 1, 1, 1, 1, 1, 1, 1, 1, 1, 1, 1, 1, 1, 1, 1, 1, 1, 1, 1, 1, 1, 1, 1, 1, 1, 1, 1, 1, 1, 1, 1, 1, 1, 1, 1, 1, 1, 1, 1, 1, 1, 1, 1, 1, 1, 1, 1, 1, 1, 1, 1, 1, 1, 1, 1, 1, 1, 1, 1, 1, 1, 1, 1, 1, 1, 1, 1, 1, 1, 1, 1, 1, 1, 1, 1, 1, 1, 1, 1, 1, 1, 1, 1, 1, 1, 1, 1, 1, 1, 1, 1, 2, 2, 2, 2, 2, 2, 2, 2, 2, 2, 2, 2, 3, 3, 3, 3, 3, 3, 3, 3, 3, 3, 3, 3, 3, 3, 3, 4, 4, 4, 4, 4, 4, 4, 4, 4, 4, 4, 4, 4, 4, 4, 4, 4, 4, 4, 4, 4, 4, 4, 4, 4, 4, 4, 4, 4, 4, 4, 4, 4, 4, 4, 1, 1, 1, 1, 1, 1, 1, 1, 1, 1, 1, 1, 1, 1, 1, 1, 1, 1, 1, 1, 1, 1, 1, 1, 1, 1, 1, 1, 1, 1, 1, 1, 1, 1, 1, 1, 1, 1, 1, 1, 1, 1, 1, 1, 1, 1, 1, 1, 1, 1, 1, 1, 1, 1, 1, 1, 1, 1, 1, 1, 1, 1, 1, 1, 1, 1, 1, 1, 1, 1, 1, 1, 1, 1, 1, 1, 1, 1, 1, 1, 1, 1, 1, 1, 1, 1, 1, 1, 1, 1, 1, 1, 1, 1, 1, 1, 1, 1, 1, 1, 1, 1, 1, 1, 1, 1, 1, 1, 1, 1, 1, 1, 1, 1, 1, 1, 1, 1, 1, 1, 1, 1, 1, 1, 1, 1, 1, 1, 1, 1, 2, 2, 2, 2, 2, 2, 2, 2, 2, 2, 2, 2, 3, 3, 3, 3, 3, 3, 3, 3, 3, 3, 3, 3, 3, 3, 3, 4, 4, 4, 4, 4, 4, 4, 4, 4, 4, 4, 4, 4, 4, 4, 4, 4, 4, 4, 4, 4, 4, 4, 4, 4, 4, 4, 4, 4, 4, 4, 4, 4, 4, 4, 1, 1, 1, 1, 1, 1, 1, 1, 1, 1, 1, 1, 1, 1, 1, 1, 1, 1, 1, 4, 4, 4, 4, 4, 4, 3, 3, 3, 3, 3, 3, 3, 3, 3, 3, 3, 3, 3, 3, 3, 3, 3, 3, 3, 3, 3, 3, 3, 3, 3, 3, 4, 4, 4, 4, 4, 4, 3, 3, 3, 3, 3, 3, 3, 3, 3, 3, 3, 3, 3, 3, 3, 3, 3, 3, 3, 3, 3, 3, 3, 3, 3, 3])
_uv = me_cube_011.uv_layers.new(name='UVMap')
_uv.uv.foreach_set('vector', [0.4375, 0.375, 0.5, 0.375, 0.5, 0.4375, 0.4375, 0.4375, 0.4375, 0.5625, 0.4375, 0.5, 0.4375, 0.5, 0.4375, 0.5625, 0.5, 0.4375, 0.596, 0.4695, 0.596, 0.4695, 0.5, 0.4375, 0.5625, 0.5, 0.5625, 0.5625, 0.5625, 0.5625, 0.5625, 0.5, 0.5625, 0.5, 0.625, 0.5, 0.625, 0.5625, 0.5625, 0.5625, 0.5625, 0.5625, 0.625, 0.5625, 0.625, 0.625, 0.5625, 0.625, 0.5625, 0.625, 0.625, 0.625, 0.625, 0.6875, 0.5625, 0.6875, 0.6875, 0.5625, 0.75, 0.5625, 0.75, 0.625, 0.6875, 0.625, 0.6875, 0.625, 0.75, 0.625, 0.75, 0.6875, 0.6875, 0.6875, 0.625, 0.5, 0.6875, 0.5, 0.6875, 0.5625, 0.625, 0.5625, 0.6875, 0.5, 0.75, 0.5, 0.75, 0.5625, 0.6875, 0.5625, 0.625, 0.625, 0.6875, 0.625, 0.6875, 0.6875, 0.625, 0.6875, 0.625, 0.5625, 0.6875, 0.5625, 0.6875, 0.625, 0.625, 0.625, 0.4375, 0.4375, 0.5, 0.4375, 0.5, 0.4375, 0.4375, 0.4375, 0.6875, 0.5, 0.625, 0.5, 0.5625, 0.5, 0.596, 0.4695, 0.6875, 0.5, 0.596, 0.4695, 0.6281, 0.439, 0.75, 0.5, 0.596, 0.4695, 0.5, 0.4375, 0.5, 0.375, 0.6281, 0.439, 0.4375, 0.4375, 0.4375, 0.5, 0.4375, 0.5, 0.4375, 0.4375, 0.6875, 0.6875, 0.75, 0.6875, 0.75, 0.6875, 0.6875, 0.6875, 0.5625, 0.625, 0.5625, 0.6875, 0.5625, 0.6875, 0.5625, 0.625, 0.4375, 0.5625, 0.5, 0.5625, 0.5, 0.5625, 0.4375, 0.5625, 0.4375, 0.5, 0.4375, 0.5625, 0.4375, 0.5625, 0.4375, 0.5, 0.5, 0.5625, 0.5625, 0.5625, 0.5625, 0.5625, 0.5, 0.5625, 0.4375, 0.375, 0.4375, 0.4375, 0.4375, 0.4375, 0.4375, 0.375, 0.625, 0.6875, 0.6875, 0.6875, 0.6875, 0.6875, 0.625, 0.6875, 0.5625, 0.5625, 0.5625, 0.625, 0.5625, 0.625, 0.5625, 0.5625, 0.5625, 0.6875, 0.625, 0.6875, 0.625, 0.6875, 0.5625, 0.6875, 0.4375, 0.375, 0.4375, 0.4375, 0.5, 0.4375, 0.5, 0.375, 0.4375, 0.4375, 0.4375, 0.5, 0.5, 0.5, 0.5, 0.4375, 0.4375, 0.5, 0.4375, 0.5625, 0.5, 0.5625, 0.5, 0.5, 0.5, 0.5, 0.5, 0.5625, 0.5625, 0.5625, 0.5625, 0.5, 0.5625, 0.5, 0.5625, 0.5625, 0.625, 0.5625, 0.625, 0.5, 0.5625, 0.5625, 0.5625, 0.625, 0.625, 0.625, 0.625, 0.5625, 0.5625, 0.625, 0.5625, 0.6875, 0.625, 0.6875, 0.625, 0.625, 0.6875, 0.5625, 0.6875, 0.625, 0.75, 0.625, 0.75, 0.5625, 0.6875, 0.625, 0.6875, 0.6875, 0.75, 0.6875, 0.75, 0.625, 0.625, 0.5, 0.625, 0.5625, 0.6875, 0.5625, 0.6875, 0.5, 0.6875, 0.5, 0.6875, 0.5625, 0.75, 0.5625, 0.75, 0.5, 0.625, 0.625, 0.625, 0.6875, 0.6875, 0.6875, 0.6875, 0.625, 0.625, 0.5625, 0.625, 0.625, 0.6875, 0.625, 0.6875, 0.5625, 0.5, 0.5, 0.5625, 0.5, 0.596, 0.4695, 0.5, 0.4375, 0.6875, 0.5, 0.596, 0.4695, 0.5625, 0.5, 0.625, 0.5, 0.6875, 0.5, 0.75, 0.5, 0.6281, 0.439, 0.596, 0.4695, 0.596, 0.4695, 0.6281, 0.439, 0.5, 0.375, 0.5, 0.4375, 0.4375, 0.4375, 0.4375, 0.4375, 0.4375, 0.5, 0.4375, 0.5, 0.6875, 0.6875, 0.6875, 0.6875, 0.75, 0.6875, 0.75, 0.6875, 0.5625, 0.625, 0.5625, 0.625, 0.5625, 0.6875, 0.5625, 0.6875, 0.4375, 0.5625, 0.4375, 0.5625, 0.5, 0.5625, 0.5, 0.5625, 0.4375, 0.5, 0.4375, 0.5, 0.4375, 0.5625, 0.4375, 0.5625, 0.5, 0.5625, 0.5, 0.5625, 0.5625, 0.5625, 0.5625, 0.5625, 0.4375, 0.375, 0.4375, 0.375, 0.4375, 0.4375, 0.4375, 0.4375, 0.625, 0.6875, 0.625, 0.6875, 0.6875, 0.6875, 0.6875, 0.6875, 0.5625, 0.5625, 0.5625, 0.5625, 0.5625, 0.625, 0.5625, 0.625, 0.5625, 0.6875, 0.5625, 0.6875, 0.625, 0.6875, 0.625, 0.6875, 0.4375, 0.4375, 0.5, 0.4375, 0.5, 0.4375, 0.4375, 0.4375, 0.4375, 0.5, 0.4375, 0.4375, 0.4375, 0.4375, 0.4375, 0.5, 0.5625, 0.5625, 0.5, 0.5625, 0.5, 0.5625, 0.5625, 0.5625, 0.596, 0.4695, 0.5625, 0.5, 0.5625, 0.5, 0.596, 0.4695, 0.596, 0.4695, 0.5625, 0.5, 0.5625, 0.5, 0.596, 0.4695, 0.5, 0.5625, 0.4375, 0.5625, 0.4375, 0.5625, 0.5, 0.5625, 0.5625, 0.5625, 0.5, 0.5625, 0.5, 0.5625, 0.5625, 0.5625, 0.4375, 0.5, 0.4375, 0.4375, 0.4375, 0.4375, 0.4375, 0.5, 0.596, 0.4695, 0.5625, 0.5, 0.5625, 0.5, 0.596, 0.4695, 0.5, 0.5625, 0.4375, 0.5625, 0.4375, 0.5625, 0.5, 0.5625, 0.4375, 0.4375, 0.4375, 0.4375, 0.4375, 0.4375, 0.4375, 0.4375, 0.5625, 0.5, 0.5625, 0.5625, 0.5625, 0.5625, 0.5625, 0.5, 0.5, 0.4375, 0.596, 0.4695, 0.596, 0.4695, 0.5, 0.4375, 0.5625, 0.5, 0.5625, 0.5625, 0.5625, 0.5625, 0.5625, 0.5, 0.4375, 0.5, 0.4375, 0.5625, 0.4375, 0.5625, 0.4375, 0.5, 0.5, 0.5625, 0.4375, 0.5625, 0.4375, 0.5625, 0.5, 0.5625, 0.4375, 0.4375, 0.5, 0.4375, 0.5, 0.5, 0.4375, 0.5, 0.4375, 0.5, 0.5, 0.5, 0.5, 0.5625, 0.4375, 0.5625, 0.5, 0.5, 0.5625, 0.5, 0.5625, 0.5625, 0.5, 0.5625, 0.5, 0.5, 0.5, 0.4375, 0.596, 0.4695, 0.5625, 0.5, 0.5625, 0.5625, 0.5, 0.5625, 0.5, 0.5625, 0.5625, 0.5625, 0.4375, 0.4375, 0.4375, 0.5, 0.4375, 0.5, 0.4375, 0.4375, 0.4375, 0.4375, 0.5, 0.4375, 0.5, 0.4375, 0.4375, 0.4375, 0.5, 0.4375, 0.596, 0.4695, 0.596, 0.4695, 0.5, 0.4375, 0.4375, 0.5625, 0.4375, 0.5625, 0.4375, 0.5625, 0.4375, 0.5625, 0.4375, 0.4375, 0.4375, 0.4375, 0.4375, 0.4375, 0.4375, 0.4375, 0.4375, 0.5625, 0.4375, 0.5625, 0.4375, 0.5625, 0.4375, 0.5625, 0.4375, 0.5, 0.4375, 0.5625, 0.4375, 0.5625, 0.4375, 0.5, 0.4375, 0.4375, 0.4375, 0.4375, 0.4375, 0.4375, 0.4375, 0.4375, 0.4375, 0.5625, 0.4375, 0.5625, 0.4375, 0.5625, 0.4375, 0.5625, 0.4375, 0.5625, 0.4375, 0.5, 0.4375, 0.5, 0.4375, 0.5625, 0.4375, 0.5625, 0.4375, 0.5625, 0.4375, 0.5625, 0.4375, 0.5625, 0.4375, 0.4375, 0.4375, 0.4375, 0.4375, 0.4375, 0.4375, 0.4375, 0.4375, 0.5625, 0.4375, 0.5625, 0.4375, 0.5625, 0.4375, 0.5625, 0.4375, 0.5, 0.4375, 0.5625, 0.4375, 0.5625, 0.4375, 0.5, 0.4375, 0.5625, 0.4375, 0.5, 0.4375, 0.5, 0.4375, 0.5625, 0.4375, 0.4375, 0.4375, 0.4375, 0.4375, 0.4375, 0.4375, 0.4375, 0.4375, 0.5, 0.4375, 0.4375, 0.4375, 0.4375, 0.4375, 0.5, 0.4375, 0.4375, 0.4375, 0.5, 0.4375, 0.5, 0.4375, 0.4375, 0.4375, 0.5625, 0.4375, 0.5, 0.4375, 0.5, 0.4375, 0.5625, 0.4375, 0.5, 0.4375, 0.4375, 0.4375, 0.4375, 0.4375, 0.5, 0.4375, 0.5625, 0.4375, 0.5, 0.4375, 0.5, 0.4375, 0.5625, 0.4375, 0.5625, 0.4375, 0.5, 0.4375, 0.5, 0.4375, 0.5625, 0.4375, 0.5, 0.4375, 0.4375, 0.4375, 0.4375, 0.4375, 0.5, 0.4375, 0.5625, 0.4375, 0.5625, 0.4375, 0.5625, 0.4375, 0.5625, 0.4375, 0.4375, 0.4375, 0.4375, 0.4375, 0.4375, 0.4375, 0.4375, 0.4375, 0.5, 0.4375, 0.4375, 0.4375, 0.4375, 0.4375, 0.5, 0.4375, 0.4375, 0.4375, 0.5, 0.4375, 0.5, 0.4375, 0.4375, 0.375, 0.5625, 0.375, 0.625, 0.375, 0.625, 0.375, 0.5625, 0.375, 0.4375, 0.375, 0.5, 0.375, 0.5, 0.375, 0.4375, 0.375, 0.5, 0.375, 0.5625, 0.375, 0.5625, 0.375, 0.5, 0.375, 0.375, 0.375, 0.4375, 0.375, 0.4375, 0.375, 0.375, 0.3125, 0.75, 0.25, 0.75, 0.25, 0.75, 0.3125, 0.75, 0.375, 0.6875, 0.375, 0.75, 0.375, 0.75, 0.375, 0.6875, 0.375, 0.75, 0.375, 0.8125, 0.375, 0.8125, 0.375, 0.75, 0.375, 0.625, 0.375, 0.6875, 0.375, 0.6875, 0.375, 0.625, 0.375, 0.625, 0.375, 0.5625, 0.375, 0.5625, 0.375, 0.625, 0.375, 0.75, 0.375, 0.6875, 0.375, 0.6875, 0.375, 0.75, 0.375, 0.5625, 0.375, 0.5, 0.375, 0.5, 0.375, 0.5625, 0.375, 0.6875, 0.375, 0.625, 0.375, 0.625, 0.375, 0.6875, 0.25, 0.75, 0.3125, 0.75, 0.3125, 0.75, 0.25, 0.75, 0.375, 0.5, 0.375, 0.4375, 0.375, 0.4375, 0.375, 0.5, 0.375, 0.8125, 0.375, 0.75, 0.375, 0.75, 0.375, 0.8125, 0.375, 0.4375, 0.375, 0.375, 0.375, 0.375, 0.375, 0.4375, 0.3125, 0.75, 0.25, 0.75, 0.25, 0.75, 0.3125, 0.75, 0.375, 0.5, 0.375, 0.5625, 0.375, 0.5625, 0.375, 0.5, 0.375, 0.625, 0.375, 0.6875, 0.375, 0.6875, 0.375, 0.625, 0.375, 0.375, 0.375, 0.4375, 0.375, 0.4375, 0.375, 0.375, 0.375, 0.75, 0.375, 0.8125, 0.375, 0.8125, 0.375, 0.75, 0.375, 0.6875, 0.375, 0.75, 0.375, 0.75, 0.375, 0.6875, 0.375, 0.5625, 0.375, 0.625, 0.375, 0.625, 0.375, 0.5625, 0.375, 0.4375, 0.375, 0.5, 0.375, 0.5, 0.375, 0.4375, 0.375, 0.6875, 0.375, 0.75, 0.375, 0.75, 0.375, 0.6875, 0.375, 0.6875, 0.375, 0.75, 0.375, 0.75, 0.375, 0.6875, 0.3125, 0.75, 0.3125, 0.75, 0.3125, 0.75, 0.3125, 0.75, 0.3125, 0.75, 0.25, 0.75, 0.25, 0.75, 0.3125, 0.75, 0.375, 0.375, 0.375, 0.4375, 0.375, 0.4375, 0.375, 0.375, 0.375, 0.5, 0.375, 0.5625, 0.375, 0.5625, 0.375, 0.5, 0.375, 0.4375, 0.375, 0.5, 0.375, 0.5, 0.375, 0.4375, 0.375, 0.5625, 0.375, 0.625, 0.375, 0.625, 0.375, 0.5625, 0.375, 0.5625, 0.375, 0.5625, 0.375, 0.625, 0.375, 0.625, 0.375, 0.4375, 0.375, 0.4375, 0.375, 0.5, 0.375, 0.5, 0.375, 0.5, 0.375, 0.5, 0.375, 0.5625, 0.375, 0.5625, 0.375, 0.375, 0.375, 0.375, 0.375, 0.4375, 0.375, 0.4375, 0.3125, 0.75, 0.3125, 0.75, 0.25, 0.75, 0.25, 0.75, 0.375, 0.6875, 0.375, 0.6875, 0.375, 0.75, 0.375, 0.75, 0.375, 0.75, 0.375, 0.75, 0.375, 0.8125, 0.375, 0.8125, 0.375, 0.625, 0.375, 0.625, 0.375, 0.6875, 0.375, 0.6875, 0.375, 0.625, 0.375, 0.625, 0.375, 0.5625, 0.375, 0.5625, 0.375, 0.75, 0.375, 0.75, 0.375, 0.6875, 0.375, 0.6875, 0.375, 0.5625, 0.375, 0.5625, 0.375, 0.5, 0.375, 0.5, 0.375, 0.6875, 0.375, 0.6875, 0.375, 0.625, 0.375, 0.625, 0.25, 0.75, 0.25, 0.75, 0.3125, 0.75, 0.3125, 0.75, 0.375, 0.5, 0.375, 0.5, 0.375, 0.4375, 0.375, 0.4375, 0.375, 0.8125, 0.375, 0.8125, 0.375, 0.75, 0.375, 0.75, 0.375, 0.4375, 0.375, 0.4375, 0.375, 0.375, 0.375, 0.375, 0.3125, 0.75, 0.3125, 0.75, 0.25, 0.75, 0.25, 0.75, 0.375, 0.5, 0.375, 0.5, 0.375, 0.5625, 0.375, 0.5625, 0.375, 0.625, 0.375, 0.625, 0.375, 0.6875, 0.375, 0.6875, 0.375, 0.375, 0.375, 0.375, 0.375, 0.4375, 0.375, 0.4375, 0.375, 0.75, 0.375, 0.75, 0.375, 0.8125, 0.375, 0.8125, 0.375, 0.6875, 0.375, 0.6875, 0.375, 0.75, 0.375, 0.75, 0.375, 0.5625, 0.375, 0.5625, 0.375, 0.625, 0.375, 0.625, 0.375, 0.4375, 0.375, 0.4375, 0.375, 0.5, 0.375, 0.5, 0.375, 0.625, 0.375, 0.625, 0.375, 0.6875, 0.375, 0.6875, 0.375, 0.75, 0.375, 0.75, 0.375, 0.8125, 0.375, 0.8125, 0.375, 0.6875, 0.375, 0.6875, 0.375, 0.75, 0.375, 0.75, 0.3125, 0.75, 0.3125, 0.75, 0.25, 0.75, 0.25, 0.75, 0.375, 0.375, 0.375, 0.375, 0.375, 0.4375, 0.375, 0.4375, 0.375, 0.5, 0.375, 0.5, 0.375, 0.5625, 0.375, 0.5625, 0.375, 0.4375, 0.375, 0.4375, 0.375, 0.5, 0.375, 0.5, 0.375, 0.5625, 0.375, 0.5625, 0.375, 0.625, 0.375, 0.625, 0.375, 0.625, 0.375, 0.6875, 0.375, 0.6875, 0.375, 0.625, 0.375, 0.75, 0.375, 0.8125, 0.375, 0.8125, 0.375, 0.75, 0.375, 0.6875, 0.375, 0.75, 0.375, 0.75, 0.375, 0.6875, 0.375, 0.8125, 0.375, 0.75, 0.375, 0.75, 0.375, 0.8125, 0.375, 0.625, 0.375, 0.625, 0.375, 0.625, 0.375, 0.625, 0.375, 0.625, 0.375, 0.625, 0.375, 0.625, 0.375, 0.625, 0.375, 0.625, 0.375, 0.6875, 0.375, 0.6875, 0.375, 0.625, 0.375, 0.75, 0.375, 0.8125, 0.375, 0.8125, 0.375, 0.75, 0.375, 0.625, 0.375, 0.6875, 0.375, 0.6875, 0.375, 0.625, 0.375, 0.6875, 0.375, 0.75, 0.375, 0.75, 0.375, 0.6875, 0.375, 0.6875, 0.375, 0.625, 0.375, 0.625, 0.375, 0.6875, 0.3125, 0.75, 0.3125, 0.75, 0.3125, 0.75, 0.3125, 0.75, 0.375, 0.625, 0.375, 0.6875, 0.375, 0.6875, 0.375, 0.625, 0.375, 0.75, 0.375, 0.6875, 0.375, 0.6875, 0.375, 0.75, 0.375, 0.6875, 0.375, 0.625, 0.375, 0.625, 0.375, 0.6875, 0.375, 0.75, 0.375, 0.8125, 0.375, 0.8125, 0.375, 0.75, 0.375, 0.6875, 0.375, 0.625, 0.375, 0.625, 0.375, 0.6875, 0.375, 0.75, 0.375, 0.6875, 0.375, 0.6875, 0.375, 0.75, 0.375, 0.75, 0.375, 0.8125, 0.375, 0.8125, 0.375, 0.75, 0.375, 0.8125, 0.375, 0.75, 0.375, 0.75, 0.375, 0.8125, 0.3125, 0.75, 0.3125, 0.75, 0.3125, 0.75, 0.3125, 0.75, 0.375, 0.625, 0.375, 0.625, 0.375, 0.625, 0.375, 0.625, 0.375, 0.75, 0.375, 0.8125, 0.375, 0.8125, 0.375, 0.75, 0.375, 0.75, 0.375, 0.6875, 0.375, 0.6875, 0.375, 0.75, 0.375, 0.8125, 0.375, 0.75, 0.375, 0.75, 0.375, 0.8125, 0.375, 0.75, 0.375, 0.6875, 0.375, 0.6875, 0.375, 0.75, 0.375, 0.6875, 0.375, 0.625, 0.375, 0.625, 0.375, 0.6875, 0.375, 0.6875, 0.375, 0.75, 0.375, 0.75, 0.375, 0.6875, 0.375, 0.625, 0.375, 0.6875, 0.375, 0.6875, 0.375, 0.625, 0.375, 0.8125, 0.375, 0.75, 0.375, 0.75, 0.375, 0.8125, 0.3125, 0.75, 0.3125, 0.75, 0.3125, 0.75, 0.3125, 0.75, 0.375, 0.625, 0.375, 0.625, 0.375, 0.625, 0.375, 0.625, 0.4375, 0.375, 0.5, 0.375, 0.5, 0.4375, 0.4375, 0.4375, 0.4375, 0.4375, 0.5, 0.4375, 0.5, 0.5, 0.4375, 0.5, 0.375, 0.4375, 0.4375, 0.4375, 0.4375, 0.5, 0.375, 0.5, 0.375, 0.375, 0.4375, 0.375, 0.4375, 0.4375, 0.375, 0.4375, 0.375, 0.5, 0.4375, 0.5, 0.4375, 0.5625, 0.375, 0.5625, 0.4375, 0.5, 0.5, 0.5, 0.5, 0.5625, 0.4375, 0.5625, 0.5, 0.5, 0.5625, 0.5, 0.5625, 0.5625, 0.5, 0.5625, 0.5625, 0.5, 0.625, 0.5, 0.625, 0.5625, 0.5625, 0.5625, 0.5625, 0.5625, 0.625, 0.5625, 0.625, 0.625, 0.5625, 0.625, 0.5625, 0.625, 0.625, 0.625, 0.625, 0.6875, 0.5625, 0.6875, 0.5625, 0.6875, 0.625, 0.6875, 0.625, 0.75, 0.5625, 0.75, 0.5, 0.6875, 0.5625, 0.6875, 0.5625, 0.75, 0.5, 0.75, 0.375, 0.5625, 0.4375, 0.5625, 0.4375, 0.625, 0.375, 0.625, 0.4375, 0.75, 0.5, 0.75, 0.5, 0.8125, 0.4375, 0.8125, 0.5, 0.75, 0.5625, 0.75, 0.5625, 0.8125, 0.5, 0.8125, 0.5625, 0.75, 0.625, 0.75, 0.625, 0.8125, 0.5625, 0.8125, 0.5625, 0.8125, 0.625, 0.8125, 0.625, 0.875, 0.5625, 0.875, 0.6875, 0.5625, 0.75, 0.5625, 0.75, 0.625, 0.6875, 0.625, 0.6875, 0.625, 0.75, 0.625, 0.75, 0.6875, 0.6875, 0.6875, 0.625, 0.5, 0.6875, 0.5, 0.6875, 0.5625, 0.625, 0.5625, 0.6875, 0.5, 0.75, 0.5, 0.75, 0.5625, 0.6875, 0.5625, 0.625, 0.875, 0.625, 0.8125, 0.625, 0.8125, 0.625, 0.875, 0.625, 0.6875, 0.6875, 0.6875, 0.6875, 0.6875, 0.625, 0.6875, 0.625, 0.625, 0.6875, 0.625, 0.6875, 0.6875, 0.625, 0.6875, 0.625, 0.5625, 0.6875, 0.5625, 0.6875, 0.625, 0.625, 0.625, 0.375, 0.5, 0.375, 0.5625, 0.375, 0.5625, 0.375, 0.5, 0.375, 0.4375, 0.375, 0.5, 0.375, 0.5, 0.375, 0.4375, 0.375, 0.625, 0.375, 0.6875, 0.375, 0.6875, 0.375, 0.625, 0.375, 0.375, 0.375, 0.4375, 0.375, 0.4375, 0.375, 0.375, 0.375, 0.5625, 0.375, 0.625, 0.375, 0.625, 0.375, 0.5625, 0.375, 0.5, 0.375, 0.5625, 0.375, 0.5625, 0.375, 0.5, 0.375, 0.375, 0.375, 0.4375, 0.375, 0.4375, 0.375, 0.375, 0.375, 0.6875, 0.375, 0.75, 0.375, 0.75, 0.375, 0.6875, 0.375, 0.5, 0.375, 0.5, 0.375, 0.5, 0.375, 0.5, 0.375, 0.4375, 0.375, 0.5, 0.375, 0.5, 0.375, 0.4375, 0.375, 0.6875, 0.375, 0.625, 0.375, 0.625, 0.375, 0.6875, 0.375, 0.5625, 0.375, 0.625, 0.375, 0.625, 0.375, 0.5625, 0.375, 0.4375, 0.375, 0.5, 0.375, 0.5, 0.375, 0.4375, 0.375, 0.5, 0.375, 0.5625, 0.375, 0.5625, 0.375, 0.5, 0.375, 0.375, 0.375, 0.4375, 0.375, 0.4375, 0.375, 0.375, 0.375, 0.5, 0.375, 0.4375, 0.375, 0.4375, 0.375, 0.5, 0.375, 0.5, 0.375, 0.5625, 0.375, 0.5625, 0.375, 0.5, 0.375, 0.5, 0.375, 0.5, 0.375, 0.5, 0.375, 0.5, 0.375, 0.5625, 0.375, 0.625, 0.375, 0.625, 0.375, 0.5625, 0.375, 0.5625, 0.375, 0.625, 0.375, 0.625, 0.375, 0.5625, 0.375, 0.5625, 0.375, 0.625, 0.375, 0.625, 0.375, 0.5625, 0.375, 0.4375, 0.375, 0.5625, 0.375, 0.5625, 0.375, 0.375, 0.375, 0.5, 0.375, 0.5625, 0.375, 0.5625, 0.375, 0.4375, 0.375, 0.4375, 0.375, 0.5, 0.375, 0.5, 0.375, 0.4375, 0.375, 0.375, 0.375, 0.4375, 0.375, 0.4375, 0.375, 0.375, 0.375, 0.4375, 0.375, 0.5, 0.375, 0.5, 0.375, 0.4375, 0.375, 0.4375, 0.375, 0.375, 0.375, 0.375, 0.375, 0.4375, 0.375, 0.375, 0.375, 0.4375, 0.375, 0.4375, 0.375, 0.375, 0.375, 0.375, 0.375, 0.4375, 0.375, 0.4375, 0.375, 0.375, 0.375, 0.5625, 0.375, 0.625, 0.375, 0.625, 0.375, 0.5625, 0.375, 0.625, 0.375, 0.6875, 0.375, 0.6875, 0.375, 0.625, 0.375, 0.4375, 0.375, 0.5, 0.375, 0.5, 0.375, 0.4375, 0.375, 0.75, 0.375, 0.75, 0.375, 0.75, 0.375, 0.75, 0.375, 0.625, 0.375, 0.5625, 0.375, 0.5625, 0.375, 0.625, 0.375, 0.6875, 0.375, 0.625, 0.375, 0.6875, 0.375, 0.5625, 0.375, 0.625, 0.375, 0.5625, 0.375, 0.625, 0.375, 0.5625, 0.375, 0.625, 0.375, 0.5, 0.375, 0.5, 0.375, 0.5, 0.375, 0.6875, 0.375, 0.625, 0.375, 0.625, 0.375, 0.6875, 0.375, 0.5, 0.375, 0.5, 0.375, 0.5, 0.375, 0.5, 0.375, 0.75, 0.375, 0.6875, 0.375, 0.6875, 0.375, 0.75, 0.375, 0.5, 0.375, 0.5625, 0.375, 0.5625, 0.375, 0.5, 0.375, 0.6875, 0.375, 0.75, 0.375, 0.75, 0.375, 0.6875, 0.375, 0.5625, 0.375, 0.5, 0.375, 0.5, 0.375, 0.5625, 0.375, 0.5, 0.375, 0.5625, 0.375, 0.5, 0.375, 0.5625, 0.375, 0.5, 0.375, 0.5625, 0.375, 0.6875, 0.375, 0.75, 0.375, 0.6875, 0.375, 0.75, 0.375, 0.75, 0.375, 0.75, 0.375, 0.75, 0.375, 0.6875, 0.375, 0.75, 0.375, 0.625, 0.375, 0.6875, 0.375, 0.625, 0.375, 0.375, 0.375, 0.4375, 0.375, 0.4375, 0.375, 0.375, 0.375, 0.5, 0.375, 0.5625, 0.375, 0.5625, 0.375, 0.5, 0.375, 0.4375, 0.375, 0.5, 0.375, 0.5, 0.375, 0.4375, 0.375, 0.5625, 0.375, 0.625, 0.375, 0.625, 0.375, 0.5625, 0.375, 0.5625, 0.375, 0.5, 0.375, 0.5, 0.375, 0.5625, 0.375, 0.5625, 0.375, 0.5, 0.375, 0.5, 0.375, 0.5625, 0.375, 0.75, 0.375, 0.6875, 0.375, 0.6875, 0.375, 0.75, 0.375, 0.6875, 0.375, 0.75, 0.375, 0.75, 0.375, 0.6875, 0.375, 0.5, 0.375, 0.5, 0.375, 0.5, 0.375, 0.5, 0.375, 0.5, 0.375, 0.5625, 0.375, 0.5625, 0.375, 0.5, 0.375, 0.75, 0.375, 0.6875, 0.375, 0.6875, 0.375, 0.75, 0.375, 0.75, 0.375, 0.6875, 0.375, 0.6875, 0.375, 0.75, 0.375, 0.5, 0.375, 0.5, 0.375, 0.5, 0.375, 0.5, 0.375, 0.5, 0.375, 0.5, 0.375, 0.5, 0.375, 0.5, 0.375, 0.6875, 0.375, 0.625, 0.375, 0.625, 0.375, 0.6875, 0.375, 0.6875, 0.375, 0.625, 0.375, 0.625, 0.375, 0.6875, 0.375, 0.625, 0.375, 0.5625, 0.375, 0.5625, 0.375, 0.625, 0.375, 0.625, 0.375, 0.5625, 0.375, 0.5625, 0.375, 0.625, 0.375, 0.75, 0.375, 0.75, 0.375, 0.75, 0.375, 0.75, 0.375, 0.75, 0.375, 0.75, 0.375, 0.75, 0.375, 0.75, 0.375, 0.75, 0.375, 0.75, 0.375, 0.75, 0.375, 0.75, 0.375, 0.625, 0.375, 0.6875, 0.375, 0.6875, 0.375, 0.625, 0.375, 0.625, 0.375, 0.5625, 0.375, 0.5625, 0.375, 0.625, 0.375, 0.5625, 0.375, 0.625, 0.375, 0.625, 0.375, 0.5625, 0.5, 0.5, 0.5, 0.4375, 0.596, 0.4695, 0.5625, 0.5, 0.6875, 0.5, 0.625, 0.5, 0.5625, 0.5, 0.596, 0.4695, 0.6875, 0.5, 0.596, 0.4695, 0.6281, 0.439, 0.75, 0.5, 0.596, 0.4695, 0.5, 0.4375, 0.5, 0.375, 0.6281, 0.439, 0.375, 0.5, 0.375, 0.5625, 0.375, 0.5625, 0.375, 0.5, 0.375, 0.75, 0.375, 0.8125, 0.375, 0.8125, 0.375, 0.75, 0.375, 0.4375, 0.375, 0.5, 0.375, 0.5, 0.375, 0.4375, 0.375, 0.6875, 0.375, 0.75, 0.375, 0.75, 0.375, 0.6875, 0.375, 0.5625, 0.375, 0.625, 0.375, 0.625, 0.375, 0.5625, 0.3125, 0.75, 0.25, 0.75, 0.25, 0.75, 0.3125, 0.75, 0.375, 0.375, 0.375, 0.4375, 0.375, 0.4375, 0.375, 0.375, 0.375, 0.625, 0.375, 0.6875, 0.375, 0.6875, 0.375, 0.625, 0.5002, 0.5777, 0.5465, 0.5782, 0.5465, 0.5782, 0.5002, 0.5777, 0.5465, 0.5782, 0.5463, 0.6229, 0.5463, 0.6229, 0.5465, 0.5782, 0.5463, 0.6229, 0.5448, 0.6717, 0.5448, 0.6717, 0.5463, 0.6229, 0.5448, 0.6717, 0.4972, 0.6723, 0.4972, 0.6723, 0.5448, 0.6717, 0.4533, 0.5782, 0.5002, 0.5777, 0.5, 0.625, 0.4529, 0.6254, 0.5002, 0.5777, 0.5465, 0.5782, 0.5463, 0.6229, 0.5, 0.625, 0.4529, 0.6254, 0.5, 0.625, 0.4972, 0.6723, 0.4551, 0.6718, 0.5, 0.625, 0.5463, 0.6229, 0.5448, 0.6717, 0.4972, 0.6723, 0.4972, 0.6723, 0.4551, 0.6718, 0.4551, 0.6718, 0.4972, 0.6723, 0.4551, 0.6718, 0.4529, 0.6254, 0.4529, 0.6254, 0.4551, 0.6718, 0.4529, 0.6254, 0.4533, 0.5782, 0.4533, 0.5782, 0.4529, 0.6254, 0.4533, 0.5782, 0.5002, 0.5777, 0.5002, 0.5777, 0.4533, 0.5782, 0.5625, 0.8125, 0.5625, 0.875, 0.5625, 0.875, 0.5625, 0.8125, 0.5, 0.8125, 0.5625, 0.8125, 0.5625, 0.8125, 0.5, 0.8125, 0.5625, 0.8125, 0.5625, 0.875, 0.5625, 0.875, 0.5625, 0.8125, 0.5, 0.8125, 0.5625, 0.8125, 0.5625, 0.8125, 0.5, 0.8125, 0.4375, 0.8125, 0.4375, 0.875, 0.4375, 0.875, 0.4375, 0.8125, 0.4375, 0.8125, 0.5, 0.8125, 0.5, 0.8125, 0.4375, 0.8125, 0.4375, 0.8125, 0.5, 0.8125, 0.5, 0.875, 0.4375, 0.875, 0.5, 0.8125, 0.5625, 0.8125, 0.5625, 0.875, 0.5, 0.875, 0.4375, 0.875, 0.4375, 0.8125, 0.4375, 0.8125, 0.4375, 0.875, 0.4375, 0.8125, 0.5, 0.8125, 0.5, 0.8125, 0.4375, 0.8125, 0.4375, 0.8125, 0.4375, 0.8125, 0.4375, 0.8125, 0.4375, 0.8125, 0.375, 0.8125, 0.4375, 0.8125, 0.4375, 0.8125, 0.375, 0.8125, 0.25, 0.75, 0.3125, 0.75, 0.3125, 0.75, 0.25, 0.75, 0.4375, 0.8125, 0.0, 0.0, 0.25, 0.75, 0.375, 0.8125, 0.4375, 0.8125, 0.0, 0.0, 0.4375, 0.8125, 0.4375, 0.8125, 0.3125, 0.75, 0.25, 0.75, 0.25, 0.75, 0.3125, 0.75, 0.375, 0.75, 0.375, 0.8125, 0.375, 0.8125, 0.375, 0.75, 0.3125, 0.75, 0.25, 0.75, 0.25, 0.75, 0.3125, 0.75, 0.375, 0.6875, 0.375, 0.75, 0.375, 0.75, 0.375, 0.6875, 0.375, 0.75, 0.375, 0.8125, 0.375, 0.8125, 0.375, 0.75, 0.375, 0.625, 0.375, 0.6875, 0.375, 0.6875, 0.375, 0.625, 0.375, 0.6875, 0.375, 0.75, 0.375, 0.75, 0.375, 0.6875, 0.375, 0.75, 0.375, 0.8125, 0.375, 0.8125, 0.375, 0.75, 0.375, 0.625, 0.375, 0.6875, 0.375, 0.6875, 0.375, 0.625, 0.3125, 0.75, 0.25, 0.75, 0.25, 0.75, 0.3125, 0.75, 0.375, 0.625, 0.375, 0.6875, 0.375, 0.6875, 0.375, 0.625, 0.375, 0.625, 0.375, 0.6875, 0.375, 0.6875, 0.375, 0.625, 0.25, 0.75, 0.375, 0.6875, 0.375, 0.6875, 0.3125, 0.75, 0.375, 0.6875, 0.375, 0.75, 0.3125, 0.75, 0.375, 0.6875, 0.375, 0.75, 0.375, 0.8125, 0.375, 0.8125, 0.375, 0.75, 0.3125, 0.75, 0.25, 0.75, 0.25, 0.75, 0.3125, 0.75, 0.375, 0.625, 0.375, 0.6875, 0.375, 0.6875, 0.375, 0.625, 0.375, 0.75, 0.375, 0.8125, 0.375, 0.8125, 0.375, 0.75, 0.375, 0.6875, 0.375, 0.75, 0.375, 0.75, 0.375, 0.6875, 0.3125, 0.75, 0.25, 0.75, 0.25, 0.75, 0.3125, 0.75, 0.4375, 0.6875, 0.5, 0.6875, 0.5, 0.75, 0.4375, 0.75, 0.375, 0.6875, 0.4375, 0.6875, 0.4375, 0.75, 0.375, 0.75, 0.375, 0.625, 0.4375, 0.625, 0.4375, 0.6875, 0.375, 0.6875, 0.375, 0.75, 0.4375, 0.75, 0.4375, 0.8125, 0.375, 0.8125, 0.3125, 0.75, 0.25, 0.75, 0.25, 0.75, 0.3125, 0.75, 0.375, 0.75, 0.375, 0.8125, 0.375, 0.8125, 0.375, 0.75, 0.375, 0.6875, 0.375, 0.75, 0.375, 0.75, 0.375, 0.6875, 0.5002, 0.5777, 0.4533, 0.5782, 0.4375, 0.5625, 0.5, 0.5625, 0.5465, 0.5782, 0.5002, 0.5777, 0.5, 0.5625, 0.5625, 0.5625, 0.4533, 0.5782, 0.4529, 0.6254, 0.4375, 0.625, 0.4375, 0.5625, 0.5463, 0.6229, 0.5465, 0.5782, 0.5625, 0.5625, 0.5625, 0.625, 0.4529, 0.6254, 0.4551, 0.6718, 0.4375, 0.6875, 0.4375, 0.625, 0.5448, 0.6717, 0.5463, 0.6229, 0.5625, 0.625, 0.5625, 0.6875, 0.4551, 0.6718, 0.4972, 0.6723, 0.5, 0.6875, 0.4375, 0.6875, 0.4972, 0.6723, 0.5448, 0.6717, 0.5625, 0.6875, 0.5, 0.6875, 0.6875, 0.6875, 0.75, 0.6875, 0.75, 0.75, 0.6875, 0.75, 0.6875, 0.75, 0.6875, 0.6875, 0.6875, 0.6875, 0.6875, 0.75, 0.6875, 0.6875, 0.75, 0.6875, 0.75, 0.6875, 0.6875, 0.6875, 0.625, 0.6875, 0.6875, 0.6875, 0.6875, 0.75, 0.625, 0.75, 0.625, 0.8125, 0.625, 0.75, 0.625, 0.75, 0.625, 0.8125, 0.6875, 0.6875, 0.6875, 0.75, 0.6875, 0.75, 0.6875, 0.6875, 0.625, 0.75, 0.625, 0.6875, 0.625, 0.6875, 0.625, 0.75, 0.375, 0.625, 0.375, 0.6875, 0.375, 0.6875, 0.375, 0.625, 0.375, 0.5625, 0.375, 0.625, 0.375, 0.625, 0.375, 0.5625, 0.375, 0.6875, 0.375, 0.75, 0.375, 0.75, 0.375, 0.6875, 0.375, 0.5, 0.375, 0.5625, 0.375, 0.5625, 0.375, 0.5, 0.375, 0.6875, 0.375, 0.75, 0.375, 0.75, 0.375, 0.6875, 0.375, 0.5, 0.375, 0.5625, 0.375, 0.5625, 0.375, 0.5, 0.375, 0.625, 0.375, 0.6875, 0.375, 0.6875, 0.375, 0.625, 0.375, 0.5625, 0.375, 0.625, 0.375, 0.625, 0.375, 0.5625, 0.375, 0.625, 0.375, 0.6875, 0.375, 0.6875, 0.375, 0.625, 0.375, 0.5625, 0.375, 0.625, 0.375, 0.625, 0.375, 0.5625, 0.375, 0.5625, 0.375, 0.5, 0.375, 0.5, 0.375, 0.5625, 0.375, 0.75, 0.375, 0.75, 0.375, 0.75, 0.375, 0.75, 0.4375, 0.375, 0.4375, 0.4375, 0.5, 0.4375, 0.5, 0.375, 0.4375, 0.4375, 0.4375, 0.5, 0.5, 0.5, 0.5, 0.4375, 0.375, 0.4375, 0.375, 0.5, 0.4375, 0.5, 0.4375, 0.4375, 0.375, 0.375, 0.375, 0.4375, 0.4375, 0.4375, 0.4375, 0.375, 0.375, 0.5, 0.375, 0.5625, 0.4375, 0.5625, 0.4375, 0.5, 0.4375, 0.5, 0.4375, 0.5625, 0.5, 0.5625, 0.5, 0.5, 0.5, 0.5, 0.5, 0.5625, 0.5625, 0.5625, 0.5625, 0.5, 0.5625, 0.5, 0.5625, 0.5625, 0.625, 0.5625, 0.625, 0.5, 0.5625, 0.5625, 0.5625, 0.625, 0.625, 0.625, 0.625, 0.5625, 0.5625, 0.625, 0.5625, 0.6875, 0.625, 0.6875, 0.625, 0.625, 0.5625, 0.6875, 0.5625, 0.75, 0.625, 0.75, 0.625, 0.6875, 0.5, 0.6875, 0.5, 0.75, 0.5625, 0.75, 0.5625, 0.6875, 0.375, 0.5625, 0.375, 0.625, 0.4375, 0.625, 0.4375, 0.5625, 0.4375, 0.75, 0.4375, 0.8125, 0.5, 0.8125, 0.5, 0.75, 0.5, 0.75, 0.5, 0.8125, 0.5625, 0.8125, 0.5625, 0.75, 0.5625, 0.75, 0.5625, 0.8125, 0.625, 0.8125, 0.625, 0.75, 0.5625, 0.8125, 0.5625, 0.875, 0.625, 0.875, 0.625, 0.8125, 0.6875, 0.5625, 0.6875, 0.625, 0.75, 0.625, 0.75, 0.5625, 0.6875, 0.625, 0.6875, 0.6875, 0.75, 0.6875, 0.75, 0.625, 0.625, 0.5, 0.625, 0.5625, 0.6875, 0.5625, 0.6875, 0.5, 0.6875, 0.5, 0.6875, 0.5625, 0.75, 0.5625, 0.75, 0.5, 0.625, 0.875, 0.625, 0.875, 0.625, 0.8125, 0.625, 0.8125, 0.625, 0.6875, 0.625, 0.6875, 0.6875, 0.6875, 0.6875, 0.6875, 0.625, 0.625, 0.625, 0.6875, 0.6875, 0.6875, 0.6875, 0.625, 0.625, 0.5625, 0.625, 0.625, 0.6875, 0.625, 0.6875, 0.5625, 0.375, 0.5, 0.375, 0.5, 0.375, 0.5625, 0.375, 0.5625, 0.375, 0.4375, 0.375, 0.4375, 0.375, 0.5, 0.375, 0.5, 0.375, 0.625, 0.375, 0.625, 0.375, 0.6875, 0.375, 0.6875, 0.375, 0.375, 0.375, 0.375, 0.375, 0.4375, 0.375, 0.4375, 0.375, 0.5625, 0.375, 0.5625, 0.375, 0.625, 0.375, 0.625, 0.375, 0.5, 0.375, 0.5, 0.375, 0.5625, 0.375, 0.5625, 0.375, 0.375, 0.375, 0.375, 0.375, 0.4375, 0.375, 0.4375, 0.375, 0.6875, 0.375, 0.6875, 0.375, 0.75, 0.375, 0.75, 0.375, 0.5, 0.375, 0.5, 0.375, 0.5, 0.375, 0.5, 0.375, 0.4375, 0.375, 0.4375, 0.375, 0.5, 0.375, 0.5, 0.375, 0.6875, 0.375, 0.6875, 0.375, 0.625, 0.375, 0.625, 0.375, 0.5625, 0.375, 0.5625, 0.375, 0.625, 0.375, 0.625, 0.375, 0.4375, 0.375, 0.4375, 0.375, 0.5, 0.375, 0.5, 0.375, 0.5, 0.375, 0.5, 0.375, 0.5625, 0.375, 0.5625, 0.375, 0.375, 0.375, 0.375, 0.375, 0.4375, 0.375, 0.4375, 0.375, 0.5, 0.375, 0.5, 0.375, 0.4375, 0.375, 0.4375, 0.375, 0.5, 0.375, 0.5, 0.375, 0.5625, 0.375, 0.5625, 0.375, 0.5, 0.375, 0.5, 0.375, 0.5, 0.375, 0.5, 0.375, 0.5625, 0.375, 0.5625, 0.375, 0.625, 0.375, 0.625, 0.375, 0.5625, 0.375, 0.5625, 0.375, 0.625, 0.375, 0.625, 0.375, 0.5625, 0.375, 0.5625, 0.375, 0.625, 0.375, 0.625, 0.375, 0.4375, 0.375, 0.375, 0.375, 0.5625, 0.375, 0.5625, 0.375, 0.5, 0.375, 0.4375, 0.375, 0.5625, 0.375, 0.5625, 0.375, 0.4375, 0.375, 0.4375, 0.375, 0.5, 0.375, 0.5, 0.375, 0.375, 0.375, 0.375, 0.375, 0.4375, 0.375, 0.4375, 0.375, 0.4375, 0.375, 0.4375, 0.375, 0.5, 0.375, 0.5, 0.375, 0.4375, 0.375, 0.4375, 0.375, 0.375, 0.375, 0.375, 0.375, 0.375, 0.375, 0.375, 0.375, 0.4375, 0.375, 0.4375, 0.375, 0.375, 0.375, 0.375, 0.375, 0.4375, 0.375, 0.4375, 0.375, 0.5625, 0.375, 0.5625, 0.375, 0.625, 0.375, 0.625, 0.375, 0.625, 0.375, 0.625, 0.375, 0.6875, 0.375, 0.6875, 0.375, 0.4375, 0.375, 0.4375, 0.375, 0.5, 0.375, 0.5, 0.375, 0.75, 0.375, 0.75, 0.375, 0.75, 0.375, 0.75, 0.375, 0.625, 0.375, 0.625, 0.375, 0.5625, 0.375, 0.5625, 0.375, 0.6875, 0.375, 0.6875, 0.375, 0.625, 0.375, 0.5625, 0.375, 0.5625, 0.375, 0.625, 0.375, 0.625, 0.375, 0.625, 0.375, 0.5625, 0.375, 0.5, 0.375, 0.5, 0.375, 0.5, 0.375, 0.6875, 0.375, 0.6875, 0.375, 0.625, 0.375, 0.625, 0.375, 0.5, 0.375, 0.5, 0.375, 0.5, 0.375, 0.5, 0.375, 0.75, 0.375, 0.75, 0.375, 0.6875, 0.375, 0.6875, 0.375, 0.5, 0.375, 0.5, 0.375, 0.5625, 0.375, 0.5625, 0.375, 0.6875, 0.375, 0.6875, 0.375, 0.75, 0.375, 0.75, 0.375, 0.5625, 0.375, 0.5625, 0.375, 0.5, 0.375, 0.5, 0.375, 0.5, 0.375, 0.5, 0.375, 0.5625, 0.375, 0.5625, 0.375, 0.5625, 0.375, 0.5, 0.375, 0.6875, 0.375, 0.6875, 0.375, 0.75, 0.375, 0.75, 0.375, 0.75, 0.375, 0.75, 0.375, 0.75, 0.375, 0.75, 0.375, 0.6875, 0.375, 0.625, 0.375, 0.625, 0.375, 0.6875, 0.375, 0.375, 0.375, 0.375, 0.375, 0.4375, 0.375, 0.4375, 0.375, 0.5, 0.375, 0.5, 0.375, 0.5625, 0.375, 0.5625, 0.375, 0.4375, 0.375, 0.4375, 0.375, 0.5, 0.375, 0.5, 0.375, 0.5625, 0.375, 0.5625, 0.375, 0.625, 0.375, 0.625, 0.375, 0.5625, 0.375, 0.5625, 0.375, 0.5, 0.375, 0.5, 0.375, 0.5625, 0.375, 0.5625, 0.375, 0.5, 0.375, 0.5, 0.375, 0.75, 0.375, 0.75, 0.375, 0.6875, 0.375, 0.6875, 0.375, 0.6875, 0.375, 0.6875, 0.375, 0.75, 0.375, 0.75, 0.375, 0.5, 0.375, 0.5, 0.375, 0.5, 0.375, 0.5, 0.375, 0.5, 0.375, 0.5, 0.375, 0.5625, 0.375, 0.5625, 0.375, 0.75, 0.375, 0.75, 0.375, 0.6875, 0.375, 0.6875, 0.375, 0.75, 0.375, 0.75, 0.375, 0.6875, 0.375, 0.6875, 0.375, 0.5, 0.375, 0.5, 0.375, 0.5, 0.375, 0.5, 0.375, 0.5, 0.375, 0.5, 0.375, 0.5, 0.375, 0.5, 0.375, 0.6875, 0.375, 0.6875, 0.375, 0.625, 0.375, 0.625, 0.375, 0.6875, 0.375, 0.6875, 0.375, 0.625, 0.375, 0.625, 0.375, 0.625, 0.375, 0.625, 0.375, 0.5625, 0.375, 0.5625, 0.375, 0.625, 0.375, 0.625, 0.375, 0.5625, 0.375, 0.5625, 0.375, 0.75, 0.375, 0.75, 0.375, 0.75, 0.375, 0.75, 0.375, 0.75, 0.375, 0.75, 0.375, 0.75, 0.375, 0.75, 0.375, 0.75, 0.375, 0.75, 0.375, 0.75, 0.375, 0.75, 0.375, 0.625, 0.375, 0.625, 0.375, 0.6875, 0.375, 0.6875, 0.375, 0.625, 0.375, 0.625, 0.375, 0.5625, 0.375, 0.5625, 0.375, 0.5625, 0.375, 0.5625, 0.375, 0.625, 0.375, 0.625, 0.5, 0.5, 0.5625, 0.5, 0.596, 0.4695, 0.5, 0.4375, 0.6875, 0.5, 0.596, 0.4695, 0.5625, 0.5, 0.625, 0.5, 0.6875, 0.5, 0.75, 0.5, 0.6281, 0.439, 0.596, 0.4695, 0.596, 0.4695, 0.6281, 0.439, 0.5, 0.375, 0.5, 0.4375, 0.375, 0.5, 0.375, 0.5, 0.375, 0.5625, 0.375, 0.5625, 0.375, 0.75, 0.375, 0.75, 0.375, 0.8125, 0.375, 0.8125, 0.375, 0.4375, 0.375, 0.4375, 0.375, 0.5, 0.375, 0.5, 0.375, 0.6875, 0.375, 0.6875, 0.375, 0.75, 0.375, 0.75, 0.375, 0.5625, 0.375, 0.5625, 0.375, 0.625, 0.375, 0.625, 0.3125, 0.75, 0.3125, 0.75, 0.25, 0.75, 0.25, 0.75, 0.375, 0.375, 0.375, 0.375, 0.375, 0.4375, 0.375, 0.4375, 0.375, 0.625, 0.375, 0.625, 0.375, 0.6875, 0.375, 0.6875, 0.5002, 0.5777, 0.5002, 0.5777, 0.5465, 0.5782, 0.5465, 0.5782, 0.5465, 0.5782, 0.5465, 0.5782, 0.5463, 0.6229, 0.5463, 0.6229, 0.5463, 0.6229, 0.5463, 0.6229, 0.5448, 0.6717, 0.5448, 0.6717, 0.5448, 0.6717, 0.5448, 0.6717, 0.4972, 0.6723, 0.4972, 0.6723, 0.4533, 0.5782, 0.4529, 0.6254, 0.5, 0.625, 0.5002, 0.5777, 0.5002, 0.5777, 0.5, 0.625, 0.5463, 0.6229, 0.5465, 0.5782, 0.4529, 0.6254, 0.4551, 0.6718, 0.4972, 0.6723, 0.5, 0.625, 0.5, 0.625, 0.4972, 0.6723, 0.5448, 0.6717, 0.5463, 0.6229, 0.4972, 0.6723, 0.4972, 0.6723, 0.4551, 0.6718, 0.4551, 0.6718, 0.4551, 0.6718, 0.4551, 0.6718, 0.4529, 0.6254, 0.4529, 0.6254, 0.4529, 0.6254, 0.4529, 0.6254, 0.4533, 0.5782, 0.4533, 0.5782, 0.4533, 0.5782, 0.4533, 0.5782, 0.5002, 0.5777, 0.5002, 0.5777, 0.5625, 0.8125, 0.5625, 0.8125, 0.5625, 0.875, 0.5625, 0.875, 0.5, 0.8125, 0.5, 0.8125, 0.5625, 0.8125, 0.5625, 0.8125, 0.5625, 0.8125, 0.5625, 0.8125, 0.5625, 0.875, 0.5625, 0.875, 0.5, 0.8125, 0.5, 0.8125, 0.5625, 0.8125, 0.5625, 0.8125, 0.4375, 0.8125, 0.4375, 0.8125, 0.4375, 0.875, 0.4375, 0.875, 0.4375, 0.8125, 0.4375, 0.8125, 0.5, 0.8125, 0.5, 0.8125, 0.4375, 0.8125, 0.4375, 0.875, 0.5, 0.875, 0.5, 0.8125, 0.5, 0.8125, 0.5, 0.875, 0.5625, 0.875, 0.5625, 0.8125, 0.4375, 0.875, 0.4375, 0.875, 0.4375, 0.8125, 0.4375, 0.8125, 0.4375, 0.8125, 0.4375, 0.8125, 0.5, 0.8125, 0.5, 0.8125, 0.4375, 0.8125, 0.4375, 0.8125, 0.4375, 0.8125, 0.4375, 0.8125, 0.375, 0.8125, 0.375, 0.8125, 0.4375, 0.8125, 0.4375, 0.8125, 0.25, 0.75, 0.25, 0.75, 0.3125, 0.75, 0.3125, 0.75, 0.4375, 0.8125, 0.375, 0.8125, 0.25, 0.75, 0.0, 0.0, 0.4375, 0.8125, 0.4375, 0.8125, 0.4375, 0.8125, 0.0, 0.0, 0.3125, 0.75, 0.3125, 0.75, 0.25, 0.75, 0.25, 0.75, 0.375, 0.75, 0.375, 0.75, 0.375, 0.8125, 0.375, 0.8125, 0.3125, 0.75, 0.3125, 0.75, 0.25, 0.75, 0.25, 0.75, 0.375, 0.6875, 0.375, 0.6875, 0.375, 0.75, 0.375, 0.75, 0.375, 0.75, 0.375, 0.75, 0.375, 0.8125, 0.375, 0.8125, 0.375, 0.625, 0.375, 0.625, 0.375, 0.6875, 0.375, 0.6875, 0.375, 0.6875, 0.375, 0.6875, 0.375, 0.75, 0.375, 0.75, 0.375, 0.75, 0.375, 0.75, 0.375, 0.8125, 0.375, 0.8125, 0.375, 0.625, 0.375, 0.625, 0.375, 0.6875, 0.375, 0.6875, 0.3125, 0.75, 0.3125, 0.75, 0.25, 0.75, 0.25, 0.75, 0.375, 0.625, 0.375, 0.625, 0.375, 0.6875, 0.375, 0.6875, 0.375, 0.625, 0.375, 0.625, 0.375, 0.6875, 0.375, 0.6875, 0.25, 0.75, 0.3125, 0.75, 0.375, 0.6875, 0.375, 0.6875, 0.375, 0.6875, 0.375, 0.6875, 0.3125, 0.75, 0.375, 0.75, 0.375, 0.75, 0.375, 0.75, 0.375, 0.8125, 0.375, 0.8125, 0.3125, 0.75, 0.3125, 0.75, 0.25, 0.75, 0.25, 0.75, 0.375, 0.625, 0.375, 0.625, 0.375, 0.6875, 0.375, 0.6875, 0.375, 0.75, 0.375, 0.75, 0.375, 0.8125, 0.375, 0.8125, 0.375, 0.6875, 0.375, 0.6875, 0.375, 0.75, 0.375, 0.75, 0.3125, 0.75, 0.3125, 0.75, 0.25, 0.75, 0.25, 0.75, 0.4375, 0.6875, 0.4375, 0.75, 0.5, 0.75, 0.5, 0.6875, 0.375, 0.6875, 0.375, 0.75, 0.4375, 0.75, 0.4375, 0.6875, 0.375, 0.625, 0.375, 0.6875, 0.4375, 0.6875, 0.4375, 0.625, 0.375, 0.75, 0.375, 0.8125, 0.4375, 0.8125, 0.4375, 0.75, 0.3125, 0.75, 0.3125, 0.75, 0.25, 0.75, 0.25, 0.75, 0.375, 0.75, 0.375, 0.75, 0.375, 0.8125, 0.375, 0.8125, 0.375, 0.6875, 0.375, 0.6875, 0.375, 0.75, 0.375, 0.75, 0.5002, 0.5777, 0.5, 0.5625, 0.4375, 0.5625, 0.4533, 0.5782, 0.5465, 0.5782, 0.5625, 0.5625, 0.5, 0.5625, 0.5002, 0.5777, 0.4533, 0.5782, 0.4375, 0.5625, 0.4375, 0.625, 0.4529, 0.6254, 0.5463, 0.6229, 0.5625, 0.625, 0.5625, 0.5625, 0.5465, 0.5782, 0.4529, 0.6254, 0.4375, 0.625, 0.4375, 0.6875, 0.4551, 0.6718, 0.5448, 0.6717, 0.5625, 0.6875, 0.5625, 0.625, 0.5463, 0.6229, 0.4551, 0.6718, 0.4375, 0.6875, 0.5, 0.6875, 0.4972, 0.6723, 0.4972, 0.6723, 0.5, 0.6875, 0.5625, 0.6875, 0.5448, 0.6717, 0.6875, 0.6875, 0.6875, 0.75, 0.75, 0.75, 0.75, 0.6875, 0.6875, 0.75, 0.6875, 0.75, 0.6875, 0.6875, 0.6875, 0.6875, 0.6875, 0.6875, 0.6875, 0.6875, 0.75, 0.6875, 0.75, 0.6875, 0.625, 0.6875, 0.625, 0.75, 0.6875, 0.75, 0.6875, 0.6875, 0.625, 0.8125, 0.625, 0.8125, 0.625, 0.75, 0.625, 0.75, 0.6875, 0.6875, 0.6875, 0.6875, 0.6875, 0.75, 0.6875, 0.75, 0.625, 0.75, 0.625, 0.75, 0.625, 0.6875, 0.625, 0.6875, 0.375, 0.625, 0.375, 0.625, 0.375, 0.6875, 0.375, 0.6875, 0.375, 0.5625, 0.375, 0.5625, 0.375, 0.625, 0.375, 0.625, 0.375, 0.6875, 0.375, 0.6875, 0.375, 0.75, 0.375, 0.75, 0.375, 0.5, 0.375, 0.5, 0.375, 0.5625, 0.375, 0.5625, 0.375, 0.6875, 0.375, 0.6875, 0.375, 0.75, 0.375, 0.75, 0.375, 0.5, 0.375, 0.5, 0.375, 0.5625, 0.375, 0.5625, 0.375, 0.625, 0.375, 0.625, 0.375, 0.6875, 0.375, 0.6875, 0.375, 0.5625, 0.375, 0.5625, 0.375, 0.625, 0.375, 0.625, 0.375, 0.625, 0.375, 0.625, 0.375, 0.6875, 0.375, 0.6875, 0.375, 0.5625, 0.375, 0.5625, 0.375, 0.625, 0.375, 0.625, 0.375, 0.5625, 0.375, 0.5625, 0.375, 0.5, 0.375, 0.5, 0.375, 0.75, 0.375, 0.75, 0.375, 0.75, 0.375, 0.75, 1.0, 0.7731, 1.0, 1.0, 0.8333, 1.0, 0.8333, 0.7731, 0.8333, 0.7731, 0.8333, 1.0, 0.6667, 1.0, 0.6667, 0.7731, 0.6667, 0.7731, 0.6667, 1.0, 0.5, 1.0, 0.5, 0.7731, 0.5, 0.7731, 0.5, 1.0, 0.3333, 1.0, 0.3333, 0.7731, 0.3333, 0.7731, 0.3333, 1.0, 0.1667, 1.0, 0.1667, 0.7731, 0.1667, 0.7731, 0.1667, 1.0, -8.941e-08, 1.0, -8.941e-08, 0.7731, 0.4578, 0.37, 0.25, 0.49, 0.04215, 0.37, 0.04215, 0.13, 0.25, 0.01, 0.4578, 0.13, 0.75, 0.49, 0.9578, 0.37, 0.9578, 0.13, 0.75, 0.01, 0.5422, 0.13, 0.5422, 0.37, 0.1667, 0.5, 0.1667, 0.7194, -8.941e-08, 0.7194, -8.941e-08, 0.5, 0.6667, 0.7194, 0.5, 0.7194, 0.5, 0.7194, 0.6667, 0.7194, 0.3333, 0.7194, 0.3333, 0.5, 0.3333, 0.5, 0.3333, 0.7194, 0.75, 0.01, 0.9578, 0.13, 0.9578, 0.13, 0.75, 0.01, 0.8333, 0.5, 0.8333, 0.7194, 0.6667, 0.7194, 0.6667, 0.5, 1.0, 0.5, 1.0, 0.7194, 0.8333, 0.7194, 0.8333, 0.5, 0.5, 0.5, 0.5, 0.7194, 0.3333, 0.7194, 0.3333, 0.5, 0.5422, 0.13, 0.75, 0.01, 0.75, 0.01, 0.5422, 0.13, 0.5, 0.7194, 0.3333, 0.7194, 0.3333, 0.7194, 0.5, 0.7194, 0.5, 0.5, 0.5, 0.7194, 0.5, 0.7194, 0.5, 0.5, 0.3333, 0.5, 0.3333, 0.7194, 0.1667, 0.7194, 0.1667, 0.5, 0.6667, 0.5, 0.6667, 0.7194, 0.5, 0.7194, 0.5, 0.5, 0.3333, 0.7194, 0.1667, 0.7194, 0.1667, 0.7194, 0.3333, 0.7194, 0.3333, 0.5, 0.3333, 0.7194, 0.3333, 0.7194, 0.3333, 0.5, 0.6667, 0.5, 0.6667, 0.7194, 0.6667, 0.7194, 0.6667, 0.5, 0.1667, 0.7194, 0.1667, 0.5, 0.1667, 0.5, 0.1667, 0.7194, 0.5422, 0.37, 0.5422, 0.13, 0.5422, 0.13, 0.5422, 0.37, 0.5, 0.7194, 0.5, 0.5, 0.5, 0.5, 0.5, 0.7194, 0.1667, 0.7194, 0.1667, 0.7731, -8.941e-08, 0.7731, -8.941e-08, 0.7194, 0.3333, 0.7194, 0.3333, 0.7731, 0.1667, 0.7731, 0.1667, 0.7194, 0.5, 0.7194, 0.5, 0.7731, 0.3333, 0.7731, 0.3333, 0.7194, 0.6667, 0.7194, 0.6667, 0.7731, 0.5, 0.7731, 0.5, 0.7194, 0.8333, 0.7194, 0.8333, 0.7731, 0.6667, 0.7731, 0.6667, 0.7194, 1.0, 0.7194, 1.0, 0.7731, 0.8333, 0.7731, 0.8333, 0.7194, 1.0, 0.7731, 0.8333, 0.7731, 0.8333, 1.0, 1.0, 1.0, 0.8333, 0.7731, 0.6667, 0.7731, 0.6667, 1.0, 0.8333, 1.0, 0.6667, 0.7731, 0.5, 0.7731, 0.5, 1.0, 0.6667, 1.0, 0.5, 0.7731, 0.3333, 0.7731, 0.3333, 1.0, 0.5, 1.0, 0.3333, 0.7731, 0.1667, 0.7731, 0.1667, 1.0, 0.3333, 1.0, 0.1667, 0.7731, -8.941e-08, 0.7731, -8.941e-08, 1.0, 0.1667, 1.0, 0.4578, 0.37, 0.4578, 0.13, 0.25, 0.01, 0.04215, 0.13, 0.04215, 0.37, 0.25, 0.49, 0.75, 0.49, 0.5422, 0.37, 0.5422, 0.13, 0.75, 0.01, 0.9578, 0.13, 0.9578, 0.37, 0.1667, 0.5, -8.941e-08, 0.5, -8.941e-08, 0.7194, 0.1667, 0.7194, 0.6667, 0.7194, 0.6667, 0.7194, 0.5, 0.7194, 0.5, 0.7194, 0.3333, 0.7194, 0.3333, 0.7194, 0.3333, 0.5, 0.3333, 0.5, 0.75, 0.01, 0.75, 0.01, 0.9578, 0.13, 0.9578, 0.13, 0.8333, 0.5, 0.6667, 0.5, 0.6667, 0.7194, 0.8333, 0.7194, 1.0, 0.5, 0.8333, 0.5, 0.8333, 0.7194, 1.0, 0.7194, 0.5, 0.5, 0.3333, 0.5, 0.3333, 0.7194, 0.5, 0.7194, 0.5422, 0.13, 0.5422, 0.13, 0.75, 0.01, 0.75, 0.01, 0.5, 0.7194, 0.5, 0.7194, 0.3333, 0.7194, 0.3333, 0.7194, 0.5, 0.5, 0.5, 0.5, 0.5, 0.7194, 0.5, 0.7194, 0.3333, 0.5, 0.1667, 0.5, 0.1667, 0.7194, 0.3333, 0.7194, 0.6667, 0.5, 0.5, 0.5, 0.5, 0.7194, 0.6667, 0.7194, 0.3333, 0.7194, 0.3333, 0.7194, 0.1667, 0.7194, 0.1667, 0.7194, 0.3333, 0.5, 0.3333, 0.5, 0.3333, 0.7194, 0.3333, 0.7194, 0.6667, 0.5, 0.6667, 0.5, 0.6667, 0.7194, 0.6667, 0.7194, 0.1667, 0.7194, 0.1667, 0.7194, 0.1667, 0.5, 0.1667, 0.5, 0.5422, 0.37, 0.5422, 0.37, 0.5422, 0.13, 0.5422, 0.13, 0.5, 0.7194, 0.5, 0.7194, 0.5, 0.5, 0.5, 0.5, 0.1667, 0.7194, -8.941e-08, 0.7194, -8.941e-08, 0.7731, 0.1667, 0.7731, 0.3333, 0.7194, 0.1667, 0.7194, 0.1667, 0.7731, 0.3333, 0.7731, 0.5, 0.7194, 0.3333, 0.7194, 0.3333, 0.7731, 0.5, 0.7731, 0.6667, 0.7194, 0.5, 0.7194, 0.5, 0.7731, 0.6667, 0.7731, 0.8333, 0.7194, 0.6667, 0.7194, 0.6667, 0.7731, 0.8333, 0.7731, 1.0, 0.7194, 0.8333, 0.7194, 0.8333, 0.7731, 1.0, 0.7731])
me_cube_011.materials.append(mat_bandanna)
me_cube_011.materials.append(mat_fur)
me_cube_011.materials.append(mat_eye)
me_cube_011.materials.append(mat_beak)
me_cube_011.materials.append(mat_belly)
me_cube_011.update()

# ---- objects
ob_p_muscle_static = bpy.data.objects.new('P_Muscle_Static', me_cube_011)

# ---- transforms, parenting, visibility, modifiers, constraints
ob_p_muscle_static.location = (0.0, 0.0, 0.0)

# ---- collection membership
col_collection.objects.link(ob_p_muscle_static)

# ---- scene / render settings (as saved in the file)
scene.frame_start = 1; scene.frame_end = 250; scene.frame_set(1)
scene.render.engine = 'BLENDER_EEVEE_NEXT'
scene.render.bake_bias = 0.0
scene.render.bake_samples = 0
scene.cycles.sampling_pattern = 'TABULATED_SOBOL'
scene.eevee.use_volume_custom_range = False
bpy.context.view_layer.update()

# ---- added for rendering (the .blend has no active camera and no usable light): camera, sun
cam_auto = bpy.data.cameras.new('AutoCamera')
cam_auto.lens = 50.0
cam_auto.sensor_width = 36.0
cam_auto.clip_end = 1000.0
ob_auto_camera = bpy.data.objects.new('AutoCamera', cam_auto)
scene.collection.objects.link(ob_auto_camera)
ob_auto_camera.location = (1.08961, -1.27418, 1.26672)
ob_auto_camera.rotation_euler = (1.09748, -7.21219e-08, 0.694738)
scene.camera = ob_auto_camera
light_auto_sun = bpy.data.lights.new('AutoSun', 'SUN')
light_auto_sun.energy = 3.0
light_auto_sun.angle = 0.0523599
ob_auto_sun = bpy.data.objects.new('AutoSun', light_auto_sun)
scene.collection.objects.link(ob_auto_sun)
ob_auto_sun.rotation_euler = (0.872665, 0.174533, 0.523599)
bpy.context.view_layer.update()
